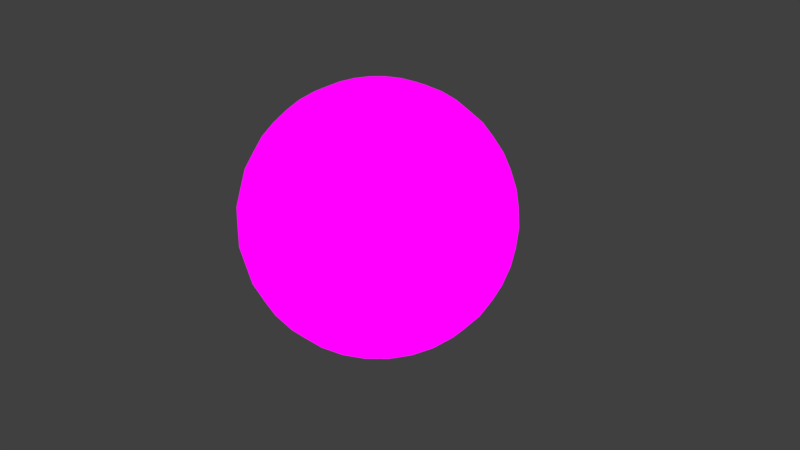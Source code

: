 # Source: L4TimeGrenade.blend  (saved by Blender 2.77.0; exported with 4.5.12 LTS)
import bpy
from mathutils import Matrix  # noqa: F401  (used for matrix-valued properties, if any)

bpy.ops.wm.read_factory_settings(use_empty=True)
scene = bpy.context.scene
scene.name = 'Scene'

# ---- collections
col_collection_1 = bpy.data.collections.new('Collection 1'); scene.collection.children.link(col_collection_1)

# ---- images (referenced by path relative to the original .blend; pixels are not part of the script)
import os
ASSET_DIR = os.environ.get("B2B_ASSET_DIR", "")  # directory of the original .blend (textures are referenced by path, not embedded)
HERE = os.path.dirname(os.path.abspath(__file__))  # packed textures are extracted next to this script under _unpacked/

def load_image(name, relpath, width, height, colorspace="sRGB"):
    """Load a texture the original file referenced (path relative to the .blend, or extracted next to this script)."""
    p = next((c for c in (os.path.join(HERE, relpath), os.path.join(ASSET_DIR, relpath)) if relpath and os.path.exists(c)), "")
    if p:
        img = bpy.data.images.load(p, check_existing=True)
        img.name = name
    else:  # same state as the original file: an image datablock whose file is absent (Cycles renders it pink)
        img = bpy.data.images.new(name, width, height)
        img.source = "FILE"
        img.filepath = "//" + (relpath or name)
    img.colorspace_settings.name = colorspace
    return img
img_l4timegrenadebake = load_image('L4TimeGrenadeBake', 'Images/L4TimeGrenadeBake.png', 1024, 1024, 'sRGB')

# ---- materials (node trees are filled in below, after node groups)
mat_wholemat = bpy.data.materials.new('WholeMat')
mat_wholemat.alpha_threshold = 0.0
mat_wholemat.roughness = 0.5

# ---- material node trees
mat_wholemat.use_nodes = True; mat_wholemat.node_tree.nodes.clear()
_N = mat_wholemat.node_tree.nodes; _L = mat_wholemat.node_tree.links
n0 = _N.new('ShaderNodeOutputMaterial'); n0.name = 'Material Output'; n0.location = (300, 300)
n1 = _N.new('ShaderNodeEmission'); n1.name = 'Emission'; n1.location = (76, 342)
n2 = _N.new('ShaderNodeTexImage'); n2.name = 'Image Texture.001'; n2.location = (-197, 323)
n2.width = 140
n2.image = img_l4timegrenadebake
_L.new(n2.outputs[0], n1.inputs[0])
_L.new(n1.outputs[0], n0.inputs[0])
n0.is_active_output = True

# ---- world
world_world = bpy.data.worlds.new('World'); scene.world = world_world
world_world.color = (0.05088, 0.05088, 0.05088)
world_world.use_sun_shadow = False
world_world.sun_shadow_jitter_overblur = 0.0
world_world.cycles.sampling_method = 'MANUAL'

# ---- cameras
cam_camera = bpy.data.cameras.new('Camera')
cam_camera.clip_end = 100.0
cam_camera.lens = 35.0
cam_camera.sensor_width = 32.0
cam_camera.sensor_height = 18.0
cam_camera.ortho_scale = 7.314
cam_camera.dof.focus_distance = 0.0

# ---- lights
light_lamp_001 = bpy.data.lights.new('Lamp.001', 'SUN')
light_lamp_001.transmission_factor = 0.0
light_lamp_001.cutoff_distance = 30.0
light_lamp_001.angle = 0.1993
light_lamp_001.energy = 1.0
light_lamp_001.shadow_buffer_clip_start = 1.001
light_lamp_001.shadow_soft_size = 0.1
light_lamp_001.shadow_cascade_max_distance = 1000.0
light_lamp = bpy.data.lights.new('Lamp', 'SUN')
light_lamp.transmission_factor = 0.0
light_lamp.cutoff_distance = 30.0
light_lamp.angle = 0.1993
light_lamp.energy = 1.0
light_lamp.shadow_buffer_clip_start = 1.001
light_lamp.shadow_soft_size = 0.1
light_lamp.shadow_cascade_max_distance = 1000.0

# ---- meshes
me_sphere_001 = bpy.data.meshes.new('Sphere.001')
me_sphere_001.from_pydata([(-0.3827, 0.0, 0.9239), (-0.5556, 0.0, 0.8315), (-0.7071, 0.0, 0.7071), (-0.8315, 0.0, 0.5556), (-0.9239, 0.0, 0.3827), (-0.9808, 0.0, 0.1951), (-1.0, 0.0, 7.55e-08), (-0.9808, 0.0, -0.1951), (-0.9239, 0.0, -0.3827), (-0.8315, 0.0, -0.5556), (-0.7071, 0.0, -0.7071), (-0.5556, 0.0, -0.8315), (-0.3827, 0.0, -0.9239), (-0.1951, 0.0, -0.9808), (-0.3753, 0.07466, 0.9239), (-0.5449, 0.1084, 0.8315), (-0.6935, 0.1379, 0.7071), (-0.8155, 0.1622, 0.5556), (-0.9061, 0.1802, 0.3827), (-0.9619, 0.1913, 0.1951), (-0.9808, 0.1951, 7.55e-08), (-0.9619, 0.1913, -0.1951), (-0.9061, 0.1802, -0.3827), (-0.8155, 0.1622, -0.5556), (-0.6935, 0.1379, -0.7071), (-0.5449, 0.1084, -0.8315), (-0.3753, 0.07466, -0.9239), (-0.1913, 0.03806, -0.9808), (-0.3536, 0.1464, 0.9239), (-0.5133, 0.2126, 0.8315), (-0.6533, 0.2706, 0.7071), (-0.7682, 0.3182, 0.5556), (-0.8536, 0.3536, 0.3827), (-0.9061, 0.3753, 0.1951), (-0.9239, 0.3827, 7.55e-08), (-0.9061, 0.3753, -0.1951), (-0.8536, 0.3536, -0.3827), (-0.7682, 0.3182, -0.5556), (-0.6533, 0.2706, -0.7071), (-0.5133, 0.2126, -0.8315), (-0.3536, 0.1464, -0.9239), (-0.1802, 0.07466, -0.9808), (-0.3182, 0.2126, 0.9239), (-0.4619, 0.3087, 0.8315), (-0.5879, 0.3928, 0.7071), (-0.6913, 0.4619, 0.5556), (-0.7682, 0.5133, 0.3827), (-0.8155, 0.5449, 0.1951), (-0.8315, 0.5556, 7.55e-08), (-0.8155, 0.5449, -0.1951), (-0.7682, 0.5133, -0.3827), (-0.6913, 0.4619, -0.5556), (-0.5879, 0.3928, -0.7071), (-0.4619, 0.3087, -0.8315), (-0.3182, 0.2126, -0.9239), (-0.1622, 0.1084, -0.9808), (-0.2706, 0.2706, 0.9239), (-0.3928, 0.3928, 0.8315), (-0.5, 0.5, 0.7071), (-0.5879, 0.5879, 0.5556), (-0.6533, 0.6533, 0.3827), (-0.6935, 0.6935, 0.1951), (-0.7071, 0.7071, 7.55e-08), (-0.6935, 0.6935, -0.1951), (-0.6533, 0.6533, -0.3827), (-0.5879, 0.5879, -0.5556), (-0.5, 0.5, -0.7071), (-0.3928, 0.3928, -0.8315), (-0.2706, 0.2706, -0.9239), (-0.1379, 0.1379, -0.9808), (-0.2126, 0.3182, 0.9239), (-0.3087, 0.4619, 0.8315), (-0.3928, 0.5879, 0.7071), (-0.4619, 0.6913, 0.5556), (-0.5133, 0.7682, 0.3827), (-0.5449, 0.8155, 0.1951), (-0.5556, 0.8315, 7.55e-08), (-0.5449, 0.8155, -0.1951), (-0.5133, 0.7682, -0.3827), (-0.4619, 0.6913, -0.5556), (-0.3928, 0.5879, -0.7071), (-0.3087, 0.4619, -0.8315), (-0.2126, 0.3182, -0.9239), (-0.1084, 0.1622, -0.9808), (-0.1464, 0.3536, 0.9239), (-0.2126, 0.5133, 0.8315), (-0.2706, 0.6533, 0.7071), (-0.3182, 0.7682, 0.5556), (-0.3536, 0.8536, 0.3827), (-0.3753, 0.9061, 0.1951), (-0.3827, 0.9239, 7.55e-08), (-0.3753, 0.9061, -0.1951), (-0.3536, 0.8536, -0.3827), (-0.3182, 0.7682, -0.5556), (-0.2706, 0.6533, -0.7071), (-0.2126, 0.5133, -0.8315), (-0.1464, 0.3536, -0.9239), (-0.07466, 0.1802, -0.9808), (-0.07466, 0.3753, 0.9239), (-0.1084, 0.5449, 0.8315), (-0.1379, 0.6935, 0.7071), (-0.1622, 0.8155, 0.5556), (-0.1802, 0.9061, 0.3827), (-0.1913, 0.9619, 0.1951), (-0.1951, 0.9808, 7.55e-08), (-0.1913, 0.9619, -0.1951), (-0.1802, 0.9061, -0.3827), (-0.1622, 0.8155, -0.5556), (-0.1379, 0.6935, -0.7071), (-0.1084, 0.5449, -0.8315), (-0.07466, 0.3753, -0.9239), (-0.03806, 0.1913, -0.9808), (3.192e-07, 0.3827, 0.9239), (3.117e-07, 0.5556, 0.8315), (3.192e-07, 0.7071, 0.7071), (3.341e-07, 0.8315, 0.5556), (2.745e-07, 0.9239, 0.3827), (3.937e-07, 0.9808, 0.1951), (3.788e-07, 1.0, 7.55e-08), (3.937e-07, 0.9808, -0.1951), (2.298e-07, 0.9239, -0.3827), (3.341e-07, 0.8315, -0.5556), (3.192e-07, 0.7071, -0.7071), (3.415e-07, 0.5556, -0.8315), (3.043e-07, 0.3827, -0.9239), (3.08e-07, 0.1951, -0.9808), (0.07466, 0.3753, 0.9239), (0.1084, 0.5449, 0.8315), (0.138, 0.6935, 0.7071), (0.1622, 0.8155, 0.5556), (0.1802, 0.9061, 0.3827), (0.1913, 0.9619, 0.1951), (0.1951, 0.9808, 7.55e-08), (0.1913, 0.9619, -0.1951), (0.1802, 0.9061, -0.3827), (0.1622, 0.8155, -0.5556), (0.138, 0.6935, -0.7071), (0.1084, 0.5449, -0.8315), (0.07466, 0.3753, -0.9239), (0.03806, 0.1913, -0.9808), (0.1464, 0.3536, 0.9239), (0.2126, 0.5133, 0.8315), (0.2706, 0.6533, 0.7071), (0.3182, 0.7682, 0.5556), (0.3536, 0.8536, 0.3827), (0.3753, 0.9061, 0.1951), (0.3827, 0.9239, 7.55e-08), (0.3753, 0.9061, -0.1951), (0.3536, 0.8536, -0.3827), (0.3182, 0.7682, -0.5556), (0.2706, 0.6533, -0.7071), (0.2126, 0.5133, -0.8315), (0.1464, 0.3536, -0.9239), (0.07466, 0.1802, -0.9808), (0.2126, 0.3182, 0.9239), (0.3087, 0.4619, 0.8315), (0.3928, 0.5879, 0.7071), (0.4619, 0.6913, 0.5556), (0.5133, 0.7682, 0.3827), (0.5449, 0.8155, 0.1951), (0.5556, 0.8315, 7.55e-08), (0.5449, 0.8155, -0.1951), (0.5133, 0.7682, -0.3827), (0.4619, 0.6913, -0.5556), (0.3928, 0.5879, -0.7071), (0.3087, 0.4619, -0.8315), (0.2126, 0.3182, -0.9239), (0.1084, 0.1622, -0.9808), (0.2706, 0.2706, 0.9239), (0.3928, 0.3928, 0.8315), (0.5, 0.5, 0.7071), (0.5879, 0.5879, 0.5556), (0.6533, 0.6533, 0.3827), (0.6935, 0.6935, 0.1951), (0.7071, 0.7071, 7.55e-08), (0.6935, 0.6935, -0.1951), (0.6533, 0.6533, -0.3827), (0.5879, 0.5879, -0.5556), (0.5, 0.5, -0.7071), (0.3928, 0.3928, -0.8315), (0.2706, 0.2706, -0.9239), (0.138, 0.1379, -0.9808), (0.3182, 0.2126, 0.9239), (0.4619, 0.3087, 0.8315), (0.5879, 0.3928, 0.7071), (0.6913, 0.4619, 0.5556), (0.7682, 0.5133, 0.3827), (0.8155, 0.5449, 0.1951), (0.8315, 0.5556, 7.55e-08), (0.8155, 0.5449, -0.1951), (0.7682, 0.5133, -0.3827), (0.6913, 0.4619, -0.5556), (0.5879, 0.3928, -0.7071), (0.4619, 0.3087, -0.8315), (0.3182, 0.2126, -0.9239), (0.1622, 0.1084, -0.9808), (0.3536, 0.1464, 0.9239), (0.5133, 0.2126, 0.8315), (0.6533, 0.2706, 0.7071), (0.7682, 0.3182, 0.5556), (0.8536, 0.3536, 0.3827), (0.9061, 0.3753, 0.1951), (0.9239, 0.3827, 7.55e-08), (0.9061, 0.3753, -0.1951), (0.8536, 0.3536, -0.3827), (0.7682, 0.3182, -0.5556), (0.6533, 0.2706, -0.7071), (0.5133, 0.2126, -0.8315), (0.3536, 0.1464, -0.9239), (0.1802, 0.07466, -0.9808), (0.3753, 0.07466, 0.9239), (0.5449, 0.1084, 0.8315), (0.6935, 0.1379, 0.7071), (0.8155, 0.1622, 0.5556), (0.9061, 0.1802, 0.3827), (0.9619, 0.1913, 0.1951), (0.9808, 0.1951, 7.55e-08), (0.9619, 0.1913, -0.1951), (0.9061, 0.1802, -0.3827), (0.8155, 0.1622, -0.5556), (0.6935, 0.1379, -0.7071), (0.5449, 0.1084, -0.8315), (0.3753, 0.07466, -0.9239), (0.1913, 0.03806, -0.9808), (0.3827, 4.122e-08, 0.9239), (0.5556, 2.632e-08, 0.8315), (0.7071, -2.584e-08, 0.7071), (0.8315, -8.544e-08, 0.5556), (0.9239, 6.357e-08, 0.3827), (0.9808, -8.544e-08, 0.1951), (1.0, -1.003e-07, 7.55e-08), (0.9808, -8.544e-08, -0.1951), (0.9239, 6.357e-08, -0.3827), (0.8315, -8.544e-08, -0.5556), (0.7071, -2.584e-08, -0.7071), (0.5556, -1.094e-08, -0.8315), (0.3827, 3.964e-09, -0.9239), (0.1951, 3.964e-09, -0.9808), (0.3753, -0.07466, 0.9239), (0.5449, -0.1084, 0.8315), (0.6935, -0.1379, 0.7071), (0.8155, -0.1622, 0.5556), (0.9061, -0.1802, 0.3827), (0.9619, -0.1913, 0.1951), (0.9808, -0.1951, 7.55e-08), (0.9619, -0.1913, -0.1951), (0.9061, -0.1802, -0.3827), (0.8155, -0.1622, -0.5556), (0.6935, -0.1379, -0.7071), (0.5449, -0.1084, -0.8315), (0.3753, -0.07466, -0.9239), (0.1913, -0.03806, -0.9808), (0.3536, -0.1464, 0.9239), (0.5133, -0.2126, 0.8315), (0.6533, -0.2706, 0.7071), (0.7682, -0.3182, 0.5556), (0.8536, -0.3536, 0.3827), (0.9061, -0.3753, 0.1951), (0.9239, -0.3827, 7.55e-08), (0.9061, -0.3753, -0.1951), (0.8536, -0.3536, -0.3827), (0.7682, -0.3182, -0.5556), (0.6533, -0.2706, -0.7071), (0.5133, -0.2126, -0.8315), (0.3536, -0.1464, -0.9239), (0.1802, -0.07466, -0.9808), (0.3182, -0.2126, 0.9239), (0.4619, -0.3087, 0.8315), (0.5879, -0.3928, 0.7071), (0.6913, -0.4619, 0.5556), (0.7682, -0.5133, 0.3827), (0.8155, -0.5449, 0.1951), (0.8315, -0.5556, 7.55e-08), (0.8155, -0.5449, -0.1951), (0.7682, -0.5133, -0.3827), (0.6913, -0.4619, -0.5556), (0.5879, -0.3928, -0.7071), (0.4619, -0.3087, -0.8315), (0.3182, -0.2126, -0.9239), (0.1622, -0.1084, -0.9808), (0.2706, -0.2706, 0.9239), (0.3928, -0.3928, 0.8315), (0.5, -0.5, 0.7071), (0.5879, -0.5879, 0.5556), (0.6533, -0.6533, 0.3827), (0.6935, -0.6935, 0.1951), (0.7071, -0.7071, 7.55e-08), (0.6935, -0.6935, -0.1951), (0.6533, -0.6533, -0.3827), (0.5879, -0.5879, -0.5556), (0.5, -0.5, -0.7071), (0.3928, -0.3928, -0.8315), (0.2706, -0.2706, -0.9239), (0.1379, -0.1379, -0.9808), (0.2126, -0.3182, 0.9239), (0.3087, -0.4619, 0.8315), (0.3928, -0.5879, 0.7071), (0.4619, -0.6913, 0.5556), (0.5133, -0.7682, 0.3827), (0.5449, -0.8155, 0.1951), (0.5556, -0.8315, 7.55e-08), (0.5449, -0.8155, -0.1951), (0.5133, -0.7682, -0.3827), (0.4619, -0.6913, -0.5556), (0.3928, -0.5879, -0.7071), (0.3087, -0.4619, -0.8315), (0.2126, -0.3182, -0.9239), (0.1084, -0.1622, -0.9808), (3.258e-07, 0.0, -1.0), (0.1464, -0.3536, 0.9239), (0.2126, -0.5133, 0.8315), (0.2706, -0.6533, 0.7071), (0.3182, -0.7682, 0.5556), (0.3536, -0.8536, 0.3827), (0.3753, -0.9061, 0.1951), (0.3827, -0.9239, 7.55e-08), (0.3753, -0.9061, -0.1951), (0.3536, -0.8536, -0.3827), (0.3182, -0.7682, -0.5556), (0.2706, -0.6533, -0.7071), (0.2126, -0.5133, -0.8315), (0.1464, -0.3536, -0.9239), (0.07466, -0.1802, -0.9808), (0.07466, -0.3753, 0.9239), (0.1084, -0.5449, 0.8315), (0.1379, -0.6935, 0.7071), (0.1622, -0.8155, 0.5556), (0.1802, -0.9061, 0.3827), (0.1913, -0.9619, 0.1951), (0.1951, -0.9808, 7.55e-08), (0.1913, -0.9619, -0.1951), (0.1802, -0.9061, -0.3827), (0.1622, -0.8155, -0.5556), (0.1379, -0.6935, -0.7071), (0.1084, -0.5449, -0.8315), (0.07466, -0.3753, -0.9239), (0.03806, -0.1913, -0.9808), (2.819e-07, -0.3827, 0.9239), (2.819e-07, -0.5556, 0.8315), (1.851e-07, -0.7071, 0.7071), (1.404e-07, -0.8315, 0.5556), (3.192e-07, -0.9239, 0.3827), (9.567e-08, -0.9808, 0.1951), (1.404e-07, -1.0, 7.55e-08), (9.567e-08, -0.9808, -0.1951), (3.192e-07, -0.9239, -0.3827), (1.404e-07, -0.8315, -0.5556), (1.851e-07, -0.7071, -0.7071), (2.596e-07, -0.5556, -0.8315), (2.521e-07, -0.3827, -0.9239), (3.155e-07, -0.1951, -0.9808), (-0.07466, -0.3753, 0.9239), (-0.1084, -0.5449, 0.8315), (-0.1379, -0.6935, 0.7071), (-0.1622, -0.8155, 0.5556), (-0.1802, -0.9061, 0.3827), (-0.1913, -0.9619, 0.1951), (-0.1951, -0.9808, 7.55e-08), (-0.1913, -0.9619, -0.1951), (-0.1802, -0.9061, -0.3827), (-0.1622, -0.8155, -0.5556), (-0.1379, -0.6935, -0.7071), (-0.1084, -0.5449, -0.8315), (-0.07466, -0.3753, -0.9239), (-0.03806, -0.1913, -0.9808), (-0.1464, -0.3536, 0.9239), (-0.2126, -0.5133, 0.8315), (-0.2706, -0.6533, 0.7071), (-0.3182, -0.7682, 0.5556), (-0.3536, -0.8536, 0.3827), (-0.3753, -0.9061, 0.1951), (-0.3827, -0.9239, 7.55e-08), (-0.3753, -0.9061, -0.1951), (-0.3536, -0.8536, -0.3827), (-0.3182, -0.7682, -0.5556), (-0.2706, -0.6533, -0.7071), (-0.2126, -0.5133, -0.8315), (-0.1464, -0.3536, -0.9239), (-0.07466, -0.1802, -0.9808), (-0.2126, -0.3182, 0.9239), (-0.3087, -0.4619, 0.8315), (-0.3928, -0.5879, 0.7071), (-0.4619, -0.6913, 0.5556), (-0.5133, -0.7682, 0.3827), (-0.5449, -0.8155, 0.1951), (-0.5556, -0.8315, 7.55e-08), (-0.5449, -0.8155, -0.1951), (-0.5133, -0.7682, -0.3827), (-0.4619, -0.6913, -0.5556), (-0.3928, -0.5879, -0.7071), (-0.3087, -0.4619, -0.8315), (-0.2126, -0.3182, -0.9239), (-0.1084, -0.1622, -0.9808), (-0.2706, -0.2706, 0.9239), (-0.3928, -0.3928, 0.8315), (-0.5, -0.5, 0.7071), (-0.5879, -0.5879, 0.5556), (-0.6533, -0.6533, 0.3827), (-0.6935, -0.6935, 0.1951), (-0.7071, -0.7071, 7.55e-08), (-0.6935, -0.6935, -0.1951), (-0.6533, -0.6533, -0.3827), (-0.5879, -0.5879, -0.5556), (-0.5, -0.5, -0.7071), (-0.3928, -0.3928, -0.8315), (-0.2706, -0.2706, -0.9239), (-0.1379, -0.1379, -0.9808), (-0.3182, -0.2126, 0.9239), (-0.4619, -0.3087, 0.8315), (-0.5879, -0.3928, 0.7071), (-0.6913, -0.4619, 0.5556), (-0.7682, -0.5133, 0.3827), (-0.8155, -0.5449, 0.1951), (-0.8315, -0.5556, 7.55e-08), (-0.8155, -0.5449, -0.1951), (-0.7682, -0.5133, -0.3827), (-0.6913, -0.4619, -0.5556), (-0.5879, -0.3928, -0.7071), (-0.4619, -0.3087, -0.8315), (-0.3182, -0.2126, -0.9239), (-0.1622, -0.1084, -0.9808), (-0.3536, -0.1464, 0.9239), (-0.5133, -0.2126, 0.8315), (-0.6533, -0.2706, 0.7071), (-0.7682, -0.3182, 0.5556), (-0.8536, -0.3536, 0.3827), (-0.9061, -0.3753, 0.1951), (-0.9239, -0.3827, 7.55e-08), (-0.9061, -0.3753, -0.1951), (-0.8536, -0.3536, -0.3827), (-0.7682, -0.3182, -0.5556), (-0.6533, -0.2706, -0.7071), (-0.5133, -0.2126, -0.8315), (-0.3536, -0.1464, -0.9239), (-0.1802, -0.07466, -0.9808), (-0.3753, -0.07466, 0.9239), (-0.5449, -0.1084, 0.8315), (-0.6935, -0.1379, 0.7071), (-0.8155, -0.1622, 0.5556), (-0.9061, -0.1802, 0.3827), (-0.9619, -0.1913, 0.1951), (-0.9808, -0.1951, 7.55e-08), (-0.9619, -0.1913, -0.1951), (-0.9061, -0.1802, -0.3827), (-0.8155, -0.1622, -0.5556), (-0.6935, -0.1379, -0.7071), (-0.5449, -0.1084, -0.8315), (-0.3753, -0.07466, -0.9239), (-0.1913, -0.03806, -0.9808), (-0.09482, 6.544e-08, 0.7704), (-0.186, 6.544e-08, 0.7428), (-0.093, 0.0185, 0.7704), (-0.1824, 0.03629, 0.7428), (-0.0876, 0.03629, 0.7704), (-0.1718, 0.07118, 0.7428), (-0.07884, 0.05268, 0.7704), (-0.1547, 0.1033, 0.7428), (-0.06705, 0.06705, 0.7704), (-0.1315, 0.1315, 0.7428), (-0.05268, 0.07884, 0.7704), (-0.1033, 0.1547, 0.7428), (-0.03629, 0.0876, 0.7704), (-0.07118, 0.1718, 0.7428), (-0.0185, 0.093, 0.7704), (-0.03629, 0.1824, 0.7428), (3.082e-07, 0.09482, 0.7704), (3.046e-07, 0.186, 0.7428), (0.0185, 0.093, 0.7704), (0.03629, 0.1824, 0.7428), (0.03629, 0.0876, 0.7704), (0.07118, 0.1718, 0.7428), (0.05268, 0.07884, 0.7704), (0.1033, 0.1547, 0.7428), (0.06705, 0.06705, 0.7704), (0.1315, 0.1315, 0.7428), (0.07884, 0.05268, 0.7704), (0.1547, 0.1033, 0.7428), (0.0876, 0.03629, 0.7704), (0.1718, 0.07118, 0.7428), (0.093, 0.0185, 0.7704), (0.1824, 0.03629, 0.7428), (0.09482, 6.193e-08, 0.7704), (0.186, 8.547e-08, 0.7428), (0.093, -0.0185, 0.7704), (0.1824, -0.03629, 0.7428), (0.0876, -0.03629, 0.7704), (0.1718, -0.07118, 0.7428), (0.07884, -0.05268, 0.7704), (0.1547, -0.1033, 0.7428), (0.06705, -0.06705, 0.7704), (0.1315, -0.1315, 0.7428), (0.05268, -0.07884, 0.7704), (0.1033, -0.1547, 0.7428), (0.03629, -0.0876, 0.7704), (0.07118, -0.1718, 0.7428), (0.0185, -0.093, 0.7704), (0.03629, -0.1824, 0.7428), (3.01e-07, -0.09482, 0.7704), (2.865e-07, -0.186, 0.7428), (-0.0185, -0.093, 0.7704), (-0.03629, -0.1824, 0.7428), (-0.03629, -0.0876, 0.7704), (-0.07118, -0.1718, 0.7428), (-0.05268, -0.07884, 0.7704), (-0.1033, -0.1547, 0.7428), (-0.06705, -0.06705, 0.7704), (-0.1315, -0.1315, 0.7428), (-0.07884, -0.05268, 0.7704), (-0.1547, -0.1033, 0.7428), (1.615e-07, 4.833e-09, 0.7798), (-0.0876, -0.03629, 0.7704), (-0.1718, -0.07118, 0.7428), (-0.093, -0.0185, 0.7704), (-0.1824, -0.03629, 0.7428), (-0.09482, 6.544e-08, 0.7885), (-0.186, 6.544e-08, 0.7608), (-0.093, 0.0185, 0.7885), (-0.1824, 0.03629, 0.7608), (-0.0876, 0.03629, 0.7885), (-0.1718, 0.07118, 0.7608), (-0.07884, 0.05268, 0.7885), (-0.1547, 0.1033, 0.7608), (-0.06705, 0.06705, 0.7885), (-0.1315, 0.1315, 0.7608), (3.082e-07, 0.09482, 0.7885), (3.046e-07, 0.186, 0.7608), (0.0185, 0.093, 0.7885), (0.03629, 0.1824, 0.7608), (0.03629, 0.0876, 0.7885), (0.07118, 0.1718, 0.7608), (0.05268, 0.07884, 0.7885), (0.1033, 0.1547, 0.7608), (0.06705, 0.06705, 0.7885), (0.1315, 0.1315, 0.7608), (0.09482, 6.193e-08, 0.7885), (0.186, 8.547e-08, 0.7608), (0.093, -0.0185, 0.7885), (0.1824, -0.03629, 0.7608), (0.0876, -0.03629, 0.7885), (0.1718, -0.07118, 0.7608), (0.07884, -0.05268, 0.7885), (0.1547, -0.1033, 0.7608), (0.06705, -0.06705, 0.7885), (0.1315, -0.1315, 0.7608), (3.01e-07, -0.09482, 0.7885), (2.865e-07, -0.186, 0.7608), (-0.0185, -0.093, 0.7885), (-0.03629, -0.1824, 0.7608), (-0.03629, -0.0876, 0.7885), (-0.07118, -0.1718, 0.7608), (-0.05268, -0.07884, 0.7885), (-0.1033, -0.1547, 0.7608), (-0.06705, -0.06705, 0.7885), (-0.1315, -0.1315, 0.7608), (-0.6841, 0.0, 0.726), (-0.6709, 0.1335, 0.726), (-0.632, 0.2618, 0.726), (-0.5688, 0.3801, 0.726), (-0.4837, 0.4837, 0.726), (-0.3801, 0.5688, 0.726), (-0.2618, 0.632, 0.726), (-0.1335, 0.6709, 0.726), (3.181e-07, 0.6841, 0.726), (0.1335, 0.6709, 0.726), (0.2618, 0.632, 0.726), (0.3801, 0.5688, 0.726), (0.4837, 0.4837, 0.726), (0.5688, 0.3801, 0.726), (0.632, 0.2618, 0.726), (0.6709, 0.1335, 0.726), (0.6841, -1.791e-08, 0.726), (0.6709, -0.1335, 0.726), (0.632, -0.2618, 0.726), (0.5688, -0.3801, 0.726), (0.4837, -0.4837, 0.726), (0.3801, -0.5688, 0.726), (0.2618, -0.632, 0.726), (0.1335, -0.6709, 0.726), (1.998e-07, -0.6841, 0.726), (-0.1335, -0.6709, 0.726), (-0.2618, -0.632, 0.726), (-0.3801, -0.5688, 0.726), (-0.4837, -0.4837, 0.726), (-0.5688, -0.3801, 0.726), (-0.632, -0.2618, 0.726), (-0.6709, -0.1335, 0.726), (0.2011, -0.2011, 0.8333), (0.2011, 0.2011, 0.8333), (0.05547, -0.2789, 0.8333), (-0.05547, 0.2789, 0.8333), (0.2789, 0.05547, 0.8333), (-0.2789, 0.05547, 0.8333), (-0.1088, -0.2627, 0.8333), (0.1088, -0.2627, 0.8333), (0.158, -0.2364, 0.8333), (-0.2627, -0.1088, 0.8333), (-0.2364, -0.158, 0.8333), (0.158, 0.2364, 0.8333), (0.1088, 0.2627, 0.8333), (-0.2627, 0.1088, 0.8333), (0.2364, -0.158, 0.8333), (0.2627, -0.1088, 0.8333), (-0.1088, 0.2627, 0.8333), (-0.158, 0.2364, 0.8333), (0.2627, 0.1088, 0.8333), (0.2364, 0.158, 0.8333), (-0.2843, 3.272e-08, 0.8333), (-0.2789, -0.05547, 0.8333), (-0.05547, -0.2789, 0.8333), (2.842e-07, -0.2843, 0.8333), (0.05547, 0.2789, 0.8333), (3.119e-07, 0.2843, 0.8333), (0.2789, -0.05547, 0.8333), (0.2843, 6.334e-08, 0.8333), (-0.2011, -0.2011, 0.8333), (-0.158, -0.2364, 0.8333), (-0.2011, 0.2011, 0.8333), (-0.2364, 0.158, 0.8333), (-0.5196, 0.4761, -0.7071), (-0.611, 0.5598, -0.5556), (-0.611, 0.5598, 0.5556), (-0.5196, 0.4761, 0.7071), (-0.4083, 0.3741, -0.8315), (-0.6789, 0.6221, 0.3827), (-0.2812, 0.2577, -0.9239), (-0.7207, 0.6604, 0.1951), (-0.1434, 0.1314, -0.9808), (-0.7348, 0.6733, 7.55e-08), (-0.7207, 0.6604, -0.1951), (-0.2812, 0.2577, 0.9239), (-0.6789, 0.6221, -0.3827), (-0.4083, 0.3741, 0.8315), (-0.06968, 0.06384, 0.7704), (-0.1367, 0.1252, 0.7428), (-0.06968, 0.06384, 0.7885), (-0.1367, 0.1252, 0.7608), (-0.5027, 0.4606, 0.726), (-0.2089, 0.1914, 0.8333), (-0.1523, -0.1205, -0.9808), (-0.7657, -0.6056, -0.1951), (-0.7807, -0.6174, 7.55e-08), (-0.2988, -0.2363, 0.9239), (-0.7213, -0.5704, -0.3827), (-0.4337, -0.343, 0.8315), (-0.6491, -0.5134, -0.5556), (-0.552, -0.4366, 0.7071), (-0.552, -0.4366, -0.7071), (-0.6491, -0.5134, 0.5556), (-0.4337, -0.343, -0.8315), (-0.7213, -0.5704, 0.3827), (-0.2988, -0.2363, -0.9239), (-0.7657, -0.6056, 0.1951), (-0.07403, -0.05855, 0.7704), (-0.1452, -0.1148, 0.7428), (-0.5341, -0.4224, 0.726), (-0.222, -0.1756, 0.8333), (0.41, -0.8234, -0.3827), (0.4352, -0.8741, -0.1951), (0.2465, -0.4951, 0.8315), (0.1698, -0.3411, 0.9239), (0.369, -0.741, -0.5556), (0.3138, -0.6302, 0.7071), (0.3138, -0.6302, -0.7071), (0.369, -0.741, 0.5556), (0.2465, -0.4951, -0.8315), (0.41, -0.8234, 0.3827), (0.1698, -0.3411, -0.9239), (0.4352, -0.8741, 0.1951), (0.08657, -0.1739, -0.9808), (0.4437, -0.8912, 7.55e-08), (0.08253, -0.1658, 0.7428), (0.04208, -0.08451, 0.7704), (0.3036, -0.6097, 0.726), (0.1262, -0.2534, 0.8333), (0.6692, 0.2183, 0.7071), (0.5258, 0.1715, 0.8315), (0.6692, 0.2183, -0.7071), (0.7868, 0.2566, -0.5556), (0.7868, 0.2566, 0.5556), (0.5258, 0.1715, -0.8315), (0.8743, 0.2852, 0.3827), (0.3621, 0.1181, -0.9239), (0.9282, 0.3027, 0.1951), (0.1846, 0.06022, -0.9808), (0.9463, 0.3087, 7.55e-08), (0.9282, 0.3027, -0.1951), (0.3621, 0.1181, 0.9239), (0.8743, 0.2852, -0.3827), (0.08973, 0.02927, 0.7704), (0.176, 0.05741, 0.7428), (0.6474, 0.2111, 0.726), (0.2691, 0.08776, 0.8333)], [], [(3, 2, 16, 17), (11, 10, 24, 25), (4, 3, 17, 18), (12, 11, 25, 26), (5, 4, 18, 19), (13, 12, 26, 27), (6, 5, 19, 20), (308, 13, 27), (7, 6, 20, 21), (8, 7, 21, 22), (1, 0, 14, 15), (9, 8, 22, 23), (554, 1, 15, 555), (10, 9, 23, 24), (555, 15, 29, 556), (24, 23, 37, 38), (17, 16, 30, 31), (25, 24, 38, 39), (18, 17, 31, 32), (26, 25, 39, 40), (19, 18, 32, 33), (27, 26, 40, 41), (20, 19, 33, 34), (308, 27, 41), (21, 20, 34, 35), (22, 21, 35, 36), (15, 14, 28, 29), (23, 22, 36, 37), (34, 33, 47, 48), (308, 41, 55), (35, 34, 48, 49), (36, 35, 49, 50), (29, 28, 42, 43), (37, 36, 50, 51), (556, 29, 43, 557), (38, 37, 51, 52), (31, 30, 44, 45), (39, 38, 52, 53), (32, 31, 45, 46), (40, 39, 53, 54), (33, 32, 46, 47), (41, 40, 54, 55), (618, 619, 65, 66), (620, 621, 58, 59), (622, 618, 66, 67), (623, 620, 59, 60), (624, 622, 67, 68), (625, 623, 60, 61), (626, 624, 68, 69), (627, 625, 61, 62), (308, 55, 626, 69), (628, 627, 62, 63), (630, 628, 63, 64), (631, 629, 56, 57), (619, 630, 64, 65), (636, 631, 57, 558), (308, 69, 83), (63, 62, 76, 77), (64, 63, 77, 78), (57, 56, 70, 71), (65, 64, 78, 79), (558, 57, 71, 559), (66, 65, 79, 80), (59, 58, 72, 73), (67, 66, 80, 81), (60, 59, 73, 74), (68, 67, 81, 82), (61, 60, 74, 75), (69, 68, 82, 83), (62, 61, 75, 76), (73, 72, 86, 87), (81, 80, 94, 95), (74, 73, 87, 88), (82, 81, 95, 96), (75, 74, 88, 89), (83, 82, 96, 97), (76, 75, 89, 90), (308, 83, 97), (77, 76, 90, 91), (78, 77, 91, 92), (71, 70, 84, 85), (79, 78, 92, 93), (559, 71, 85, 560), (80, 79, 93, 94), (91, 90, 104, 105), (92, 91, 105, 106), (85, 84, 98, 99), (93, 92, 106, 107), (560, 85, 99, 561), (94, 93, 107, 108), (87, 86, 100, 101), (95, 94, 108, 109), (88, 87, 101, 102), (96, 95, 109, 110), (89, 88, 102, 103), (97, 96, 110, 111), (90, 89, 103, 104), (308, 97, 111), (109, 108, 122, 123), (102, 101, 115, 116), (110, 109, 123, 124), (103, 102, 116, 117), (111, 110, 124, 125), (104, 103, 117, 118), (308, 111, 125), (105, 104, 118, 119), (106, 105, 119, 120), (99, 98, 112, 113), (107, 106, 120, 121), (561, 99, 113, 562), (108, 107, 121, 122), (101, 100, 114, 115), (120, 119, 133, 134), (113, 112, 126, 127), (121, 120, 134, 135), (562, 113, 127, 563), (122, 121, 135, 136), (115, 114, 128, 129), (123, 122, 136, 137), (116, 115, 129, 130), (124, 123, 137, 138), (117, 116, 130, 131), (125, 124, 138, 139), (118, 117, 131, 132), (308, 125, 139), (119, 118, 132, 133), (138, 137, 151, 152), (131, 130, 144, 145), (139, 138, 152, 153), (132, 131, 145, 146), (308, 139, 153), (133, 132, 146, 147), (134, 133, 147, 148), (127, 126, 140, 141), (135, 134, 148, 149), (563, 127, 141, 564), (136, 135, 149, 150), (129, 128, 142, 143), (137, 136, 150, 151), (130, 129, 143, 144), (141, 140, 154, 155), (149, 148, 162, 163), (564, 141, 155, 565), (150, 149, 163, 164), (143, 142, 156, 157), (151, 150, 164, 165), (144, 143, 157, 158), (152, 151, 165, 166), (145, 144, 158, 159), (153, 152, 166, 167), (146, 145, 159, 160), (308, 153, 167), (147, 146, 160, 161), (148, 147, 161, 162), (159, 158, 172, 173), (167, 166, 180, 181), (160, 159, 173, 174), (308, 167, 181), (161, 160, 174, 175), (162, 161, 175, 176), (155, 154, 168, 169), (163, 162, 176, 177), (565, 155, 169, 566), (164, 163, 177, 178), (157, 156, 170, 171), (165, 164, 178, 179), (158, 157, 171, 172), (166, 165, 179, 180), (177, 176, 190, 191), (566, 169, 183, 567), (178, 177, 191, 192), (171, 170, 184, 185), (179, 178, 192, 193), (172, 171, 185, 186), (180, 179, 193, 194), (173, 172, 186, 187), (181, 180, 194, 195), (174, 173, 187, 188), (308, 181, 195), (175, 174, 188, 189), (176, 175, 189, 190), (169, 168, 182, 183), (195, 194, 208, 209), (188, 187, 201, 202), (308, 195, 209), (189, 188, 202, 203), (190, 189, 203, 204), (183, 182, 196, 197), (191, 190, 204, 205), (567, 183, 197, 568), (192, 191, 205, 206), (185, 184, 198, 199), (193, 192, 206, 207), (186, 185, 199, 200), (194, 193, 207, 208), (187, 186, 200, 201), (690, 675, 211, 569), (676, 677, 219, 220), (678, 674, 212, 213), (679, 676, 220, 221), (680, 678, 213, 214), (681, 679, 221, 222), (682, 680, 214, 215), (683, 681, 222, 223), (684, 682, 215, 216), (308, 209, 683, 223), (685, 684, 216, 217), (687, 685, 217, 218), (675, 686, 210, 211), (677, 687, 218, 219), (216, 215, 229, 230), (308, 223, 237), (217, 216, 230, 231), (218, 217, 231, 232), (211, 210, 224, 225), (219, 218, 232, 233), (569, 211, 225, 570), (220, 219, 233, 234), (213, 212, 226, 227), (221, 220, 234, 235), (214, 213, 227, 228), (222, 221, 235, 236), (215, 214, 228, 229), (223, 222, 236, 237), (234, 233, 247, 248), (227, 226, 240, 241), (235, 234, 248, 249), (228, 227, 241, 242), (236, 235, 249, 250), (229, 228, 242, 243), (237, 236, 250, 251), (230, 229, 243, 244), (587, 597, 472, 474), (308, 237, 251), (231, 230, 244, 245), (588, 593, 494, 496), (232, 231, 245, 246), (225, 224, 238, 239), (233, 232, 246, 247), (570, 225, 239, 571), (308, 251, 265), (245, 244, 258, 259), (691, 604, 478, 689), (246, 245, 259, 260), (239, 238, 252, 253), (247, 246, 260, 261), (571, 239, 253, 572), (248, 247, 261, 262), (241, 240, 254, 255), (249, 248, 262, 263), (242, 241, 255, 256), (250, 249, 263, 264), (243, 242, 256, 257), (251, 250, 264, 265), (244, 243, 257, 258), (592, 608, 500, 502), (263, 262, 276, 277), (256, 255, 269, 270), (264, 263, 277, 278), (257, 256, 270, 271), (265, 264, 278, 279), (258, 257, 271, 272), (607, 595, 511, 513), (308, 265, 279), (259, 258, 272, 273), (599, 591, 452, 454), (260, 259, 273, 274), (253, 252, 266, 267), (261, 260, 274, 275), (572, 253, 267, 573), (262, 261, 275, 276), (255, 254, 268, 269), (589, 602, 462, 464), (274, 273, 287, 288), (267, 266, 280, 281), (275, 274, 288, 289), (573, 267, 281, 574), (276, 275, 289, 290), (269, 268, 282, 283), (277, 276, 290, 291), (270, 269, 283, 284), (278, 277, 291, 292), (271, 270, 284, 285), (279, 278, 292, 293), (272, 271, 285, 286), (586, 600, 488, 490), (308, 279, 293), (273, 272, 286, 287), (284, 283, 297, 298), (292, 291, 305, 306), (285, 284, 298, 299), (293, 292, 306, 307), (286, 285, 299, 300), (598, 610, 468, 470), (308, 293, 307), (287, 286, 300, 301), (594, 586, 490, 492), (288, 287, 301, 302), (281, 280, 294, 295), (289, 288, 302, 303), (574, 281, 295, 575), (290, 289, 303, 304), (283, 282, 296, 297), (291, 290, 304, 305), (656, 657, 316, 317), (658, 659, 309, 310), (660, 656, 317, 318), (672, 658, 310, 576), (662, 660, 318, 319), (663, 661, 311, 312), (664, 662, 319, 320), (665, 663, 312, 313), (666, 664, 320, 321), (667, 665, 313, 314), (668, 666, 321, 322), (669, 667, 314, 315), (605, 587, 474, 476), (308, 307, 668, 322), (657, 669, 315, 316), (601, 612, 484, 486), (321, 320, 334, 335), (314, 313, 327, 328), (322, 321, 335, 336), (315, 314, 328, 329), (655, 614, 506, 653), (308, 322, 336), (316, 315, 329, 330), (603, 616, 458, 460), (317, 316, 330, 331), (310, 309, 323, 324), (318, 317, 331, 332), (576, 310, 324, 577), (319, 318, 332, 333), (312, 311, 325, 326), (320, 319, 333, 334), (313, 312, 326, 327), (324, 323, 337, 338), (332, 331, 345, 346), (577, 324, 338, 578), (333, 332, 346, 347), (326, 325, 339, 340), (334, 333, 347, 348), (327, 326, 340, 341), (335, 334, 348, 349), (328, 327, 341, 342), (336, 335, 349, 350), (329, 328, 342, 343), (609, 588, 496, 498), (308, 336, 350), (330, 329, 343, 344), (611, 589, 464, 466), (331, 330, 344, 345), (342, 341, 355, 356), (350, 349, 363, 364), (343, 342, 356, 357), (613, 590, 480, 482), (308, 350, 364), (344, 343, 357, 358), (591, 606, 450, 452), (345, 344, 358, 359), (338, 337, 351, 352), (346, 345, 359, 360), (578, 338, 352, 579), (347, 346, 360, 361), (340, 339, 353, 354), (348, 347, 361, 362), (341, 340, 354, 355), (349, 348, 362, 363), (360, 359, 373, 374), (579, 352, 366, 580), (361, 360, 374, 375), (354, 353, 367, 368), (362, 361, 375, 376), (355, 354, 368, 369), (363, 362, 376, 377), (356, 355, 369, 370), (364, 363, 377, 378), (357, 356, 370, 371), (615, 592, 502, 504), (308, 364, 378), (358, 357, 371, 372), (673, 594, 492, 670), (359, 358, 372, 373), (352, 351, 365, 366), (378, 377, 391, 392), (371, 370, 384, 385), (595, 596, 508, 511), (308, 378, 392), (372, 371, 385, 386), (597, 598, 470, 472), (373, 372, 386, 387), (366, 365, 379, 380), (374, 373, 387, 388), (580, 366, 380, 581), (375, 374, 388, 389), (368, 367, 381, 382), (376, 375, 389, 390), (369, 368, 382, 383), (377, 376, 390, 391), (370, 369, 383, 384), (389, 388, 402, 403), (382, 381, 395, 396), (390, 389, 403, 404), (383, 382, 396, 397), (391, 390, 404, 405), (384, 383, 397, 398), (392, 391, 405, 406), (385, 384, 398, 399), (617, 599, 454, 456), (308, 392, 406), (386, 385, 399, 400), (600, 601, 486, 488), (387, 386, 400, 401), (380, 379, 393, 394), (388, 387, 401, 402), (581, 380, 394, 582), (602, 603, 460, 462), (308, 406, 638, 420), (639, 640, 413, 414), (604, 605, 476, 478), (642, 639, 414, 415), (643, 641, 407, 408), (644, 642, 415, 416), (654, 643, 408, 583), (646, 644, 416, 417), (647, 645, 409, 410), (648, 646, 417, 418), (649, 647, 410, 411), (650, 648, 418, 419), (651, 649, 411, 412), (638, 650, 419, 420), (640, 651, 412, 413), (410, 409, 423, 424), (418, 417, 431, 432), (411, 410, 424, 425), (419, 418, 432, 433), (412, 411, 425, 426), (420, 419, 433, 434), (413, 412, 426, 427), (606, 607, 513, 450), (308, 420, 434), (414, 413, 427, 428), (608, 609, 498, 500), (415, 414, 428, 429), (408, 407, 421, 422), (416, 415, 429, 430), (583, 408, 422, 584), (417, 416, 430, 431), (428, 427, 441, 442), (610, 611, 466, 468), (429, 428, 442, 443), (422, 421, 435, 436), (430, 429, 443, 444), (584, 422, 436, 585), (431, 430, 444, 445), (424, 423, 437, 438), (432, 431, 445, 446), (425, 424, 438, 439), (433, 432, 446, 447), (426, 425, 439, 440), (434, 433, 447, 448), (427, 426, 440, 441), (612, 613, 482, 484), (308, 434, 448), (446, 445, 10, 11), (439, 438, 3, 4), (447, 446, 11, 12), (440, 439, 4, 5), (448, 447, 12, 13), (441, 440, 5, 6), (614, 615, 504, 506), (308, 448, 13), (442, 441, 6, 7), (637, 617, 456, 633), (443, 442, 7, 8), (436, 435, 0, 1), (444, 443, 8, 9), (585, 436, 1, 554), (445, 444, 9, 10), (438, 437, 2, 3), (449, 509, 451), (500, 498, 545, 547), (451, 509, 453), (473, 474, 533, 532), (453, 509, 455), (497, 499, 546, 544), (455, 509, 457, 632), (487, 489, 542, 540), (457, 509, 459), (458, 457, 459, 460), (459, 509, 461), (460, 459, 461, 462), (462, 461, 463, 464), (461, 509, 463), (463, 509, 465), (464, 463, 465, 466), (465, 509, 467), (469, 471, 530, 528), (467, 509, 469), (454, 452, 517, 519), (469, 509, 471), (482, 481, 534, 535), (471, 509, 473), (490, 488, 541, 543), (473, 509, 475), (474, 473, 475, 476), (475, 509, 477), (476, 475, 477, 478), (477, 509, 479, 688), (689, 688, 479, 480), (479, 509, 481), (480, 479, 481, 482), (481, 509, 483), (472, 470, 529, 531), (451, 453, 518, 516), (483, 509, 485), (485, 509, 487), (489, 490, 543, 542), (506, 504, 551, 553), (487, 509, 489), (489, 509, 491), (490, 489, 491, 492), (491, 509, 493, 671), (670, 671, 493, 494), (493, 509, 495), (494, 493, 495, 496), (495, 509, 497), (496, 495, 497, 498), (497, 509, 499), (488, 486, 539, 541), (499, 509, 501), (470, 468, 527, 529), (501, 509, 503), (452, 450, 515, 517), (503, 509, 505), (498, 497, 544, 545), (505, 509, 507, 652), (653, 652, 507, 508), (507, 509, 510), (508, 507, 510, 511), (511, 510, 512, 513), (510, 509, 512), (512, 509, 449), (513, 512, 449, 450), (515, 514, 516, 517), (517, 516, 518, 519), (519, 518, 520, 521), (635, 634, 522, 523), (525, 524, 526, 527), (527, 526, 528, 529), (529, 528, 530, 531), (531, 530, 532, 533), (535, 534, 536, 537), (537, 536, 538, 539), (539, 538, 540, 541), (541, 540, 542, 543), (545, 544, 546, 547), (547, 546, 548, 549), (549, 548, 550, 551), (551, 550, 552, 553), (453, 455, 520, 518), (471, 473, 532, 530), (466, 465, 524, 525), (456, 454, 519, 521), (474, 472, 531, 533), (481, 483, 536, 534), (499, 501, 548, 546), (457, 458, 523, 522), (484, 482, 535, 537), (502, 500, 547, 549), (632, 457, 522, 634), (633, 456, 521, 635), (468, 466, 525, 527), (486, 484, 537, 539), (501, 503, 550, 548), (450, 449, 514, 515), (465, 467, 526, 524), (483, 485, 538, 536), (504, 502, 549, 551), (505, 506, 553, 552), (449, 451, 516, 514), (467, 469, 528, 526), (485, 487, 540, 538), (503, 505, 552, 550), (437, 585, 554, 2), (423, 584, 585, 437), (409, 583, 584, 423), (645, 654, 583, 409), (381, 581, 582, 395), (367, 580, 581, 381), (353, 579, 580, 367), (339, 578, 579, 353), (325, 577, 578, 339), (311, 576, 577, 325), (661, 672, 576, 311), (282, 574, 575, 296), (268, 573, 574, 282), (254, 572, 573, 268), (240, 571, 572, 254), (226, 570, 571, 240), (212, 569, 570, 226), (674, 690, 569, 212), (184, 567, 568, 198), (170, 566, 567, 184), (156, 565, 566, 170), (142, 564, 565, 156), (128, 563, 564, 142), (114, 562, 563, 128), (100, 561, 562, 114), (86, 560, 561, 100), (72, 559, 560, 86), (58, 558, 559, 72), (621, 636, 558, 58), (30, 556, 557, 44), (16, 555, 556, 30), (2, 554, 555, 16), (629, 42, 617, 637), (393, 379, 615, 614), (238, 224, 613, 612), (126, 112, 611, 610), (351, 337, 609, 608), (0, 435, 607, 606), (196, 182, 605, 604), (84, 70, 603, 602), (266, 252, 601, 600), (42, 28, 599, 617), (154, 140, 598, 597), (421, 407, 596, 595), (659, 294, 594, 673), (379, 365, 592, 615), (14, 0, 606, 591), (224, 210, 590, 613), (112, 98, 589, 611), (337, 323, 588, 609), (70, 56, 616, 603), (641, 393, 614, 655), (252, 238, 612, 601), (182, 168, 587, 605), (294, 280, 586, 594), (140, 126, 610, 598), (280, 266, 600, 586), (98, 84, 602, 589), (28, 14, 591, 599), (435, 421, 595, 607), (365, 351, 608, 592), (686, 196, 604, 691), (323, 309, 593, 588), (168, 154, 597, 587), (56, 629, 637, 616), (44, 557, 636, 621), (458, 633, 635, 523), (455, 632, 634, 520), (521, 520, 634, 635), (616, 637, 633, 458), (557, 43, 631, 636), (51, 50, 630, 619), (43, 42, 629, 631), (50, 49, 628, 630), (49, 48, 627, 628), (48, 47, 625, 627), (55, 54, 624, 626), (47, 46, 623, 625), (54, 53, 622, 624), (46, 45, 620, 623), (53, 52, 618, 622), (45, 44, 621, 620), (52, 51, 619, 618), (407, 641, 655, 596), (395, 582, 654, 645), (506, 505, 652, 653), (399, 398, 651, 640), (406, 405, 650, 638), (398, 397, 649, 651), (405, 404, 648, 650), (397, 396, 647, 649), (404, 403, 646, 648), (396, 395, 645, 647), (403, 402, 644, 646), (582, 394, 643, 654), (402, 401, 642, 644), (394, 393, 641, 643), (401, 400, 639, 642), (400, 399, 640, 639), (596, 655, 653, 508), (309, 659, 673, 593), (296, 575, 672, 661), (492, 491, 671, 670), (593, 673, 670, 494), (301, 300, 669, 657), (300, 299, 667, 669), (307, 306, 666, 668), (299, 298, 665, 667), (306, 305, 664, 666), (298, 297, 663, 665), (305, 304, 662, 664), (297, 296, 661, 663), (304, 303, 660, 662), (575, 295, 658, 672), (303, 302, 656, 660), (295, 294, 659, 658), (302, 301, 657, 656), (210, 686, 691, 590), (198, 568, 690, 674), (478, 477, 688, 689), (590, 691, 689, 480), (205, 204, 687, 677), (197, 196, 686, 675), (204, 203, 685, 687), (203, 202, 684, 685), (202, 201, 682, 684), (209, 208, 681, 683), (201, 200, 680, 682), (208, 207, 679, 681), (200, 199, 678, 680), (207, 206, 676, 679), (199, 198, 674, 678), (206, 205, 677, 676), (568, 197, 675, 690)])
_uv = me_sphere_001.uv_layers.new(name='LightMapUV')
_uv.uv.foreach_set('vector', [0.999, 0.151, 0.951, 0.151, 0.951, 0.199, 0.999, 0.199, 0.299, 0.149, 0.299, 0.101, 0.276, 0.101, 0.276, 0.149, 0.949, 0.151, 0.901, 0.151, 0.901, 0.199, 0.949, 0.199, 0.249, 0.249, 0.249, 0.201, 0.226, 0.201, 0.226, 0.249, 0.999, 0.101, 0.951, 0.101, 0.951, 0.149, 0.999, 0.149, 0.276, 0.9115, 0.324, 0.9115, 0.324, 0.901, 0.276, 0.901, 0.949, 0.101, 0.901, 0.101, 0.901, 0.149, 0.949, 0.149, 0.2615, 0.152, 0.252, 0.199, 0.2615, 0.199, 0.099, 0.951, 0.051, 0.951, 0.051, 0.999, 0.099, 0.999, 0.049, 0.951, 0.001001, 0.951, 0.001001, 0.999, 0.049, 0.999, 0.224, 0.249, 0.224, 0.201, 0.201, 0.201, 0.201, 0.249, 0.099, 0.901, 0.051, 0.901, 0.051, 0.949, 0.099, 0.949, 0.299, 0.249, 0.299, 0.201, 0.276, 0.201, 0.276, 0.249, 0.049, 0.901, 0.001001, 0.901, 0.001001, 0.949, 0.049, 0.949, 0.274, 0.249, 0.274, 0.201, 0.251, 0.201, 0.251, 0.249, 0.999, 0.051, 0.951, 0.051, 0.951, 0.099, 0.999, 0.099, 0.949, 0.051, 0.901, 0.051, 0.901, 0.099, 0.949, 0.099, 0.249, 0.299, 0.249, 0.251, 0.226, 0.251, 0.226, 0.299, 0.999, 0.001001, 0.951, 0.001001, 0.951, 0.049, 0.999, 0.049, 0.224, 0.299, 0.224, 0.251, 0.201, 0.251, 0.201, 0.299, 0.949, 0.001001, 0.901, 0.001001, 0.901, 0.049, 0.949, 0.049, 0.074, 0.199, 0.074, 0.151, 0.0635, 0.151, 0.0635, 0.199, 0.899, 0.851, 0.851, 0.851, 0.851, 0.899, 0.899, 0.899, 0.274, 0.152, 0.2645, 0.199, 0.274, 0.199, 0.849, 0.851, 0.801, 0.851, 0.801, 0.899, 0.849, 0.899, 0.899, 0.801, 0.851, 0.801, 0.851, 0.849, 0.899, 0.849, 0.299, 0.299, 0.299, 0.251, 0.276, 0.251, 0.276, 0.299, 0.849, 0.801, 0.801, 0.801, 0.801, 0.849, 0.849, 0.849, 0.799, 0.851, 0.751, 0.851, 0.751, 0.899, 0.799, 0.899, 0.251, 0.198, 0.251, 0.151, 0.2605, 0.151, 0.749, 0.851, 0.701, 0.851, 0.701, 0.899, 0.749, 0.899, 0.799, 0.801, 0.751, 0.801, 0.751, 0.849, 0.799, 0.849, 0.274, 0.299, 0.274, 0.251, 0.251, 0.251, 0.251, 0.299, 0.749, 0.801, 0.701, 0.801, 0.701, 0.849, 0.749, 0.849, 0.049, 0.349, 0.049, 0.301, 0.026, 0.301, 0.026, 0.349, 0.899, 0.751, 0.851, 0.751, 0.851, 0.799, 0.899, 0.799, 0.849, 0.751, 0.801, 0.751, 0.801, 0.799, 0.849, 0.799, 0.024, 0.349, 0.024, 0.301, 0.001001, 0.301, 0.001001, 0.349, 0.899, 0.701, 0.851, 0.701, 0.851, 0.749, 0.899, 0.749, 0.099, 0.349, 0.099, 0.301, 0.076, 0.301, 0.076, 0.349, 0.849, 0.701, 0.801, 0.701, 0.801, 0.749, 0.849, 0.749, 0.0615, 0.199, 0.0615, 0.151, 0.051, 0.151, 0.051, 0.199, 0.2615, 0.149, 0.2615, 0.101, 0.2573, 0.101, 0.2573, 0.149, 0.2552, 0.149, 0.2552, 0.101, 0.251, 0.101, 0.251, 0.149, 0.274, 0.149, 0.274, 0.101, 0.2698, 0.101, 0.2698, 0.149, 0.099, 0.199, 0.099, 0.151, 0.0885, 0.151, 0.0885, 0.199, 0.2677, 0.149, 0.2677, 0.101, 0.2635, 0.101, 0.2635, 0.149, 0.0865, 0.199, 0.0865, 0.151, 0.076, 0.151, 0.076, 0.199, 0.2365, 0.199, 0.2365, 0.151, 0.2323, 0.151, 0.2323, 0.199, 0.024, 0.199, 0.024, 0.151, 0.0135, 0.151, 0.0135, 0.199, 0.274, 0.901, 0.251, 0.901, 0.251, 0.924, 0.274, 0.924, 0.0115, 0.199, 0.0115, 0.151, 0.001001, 0.151, 0.001001, 0.199, 0.049, 0.199, 0.049, 0.151, 0.0385, 0.151, 0.0385, 0.199, 0.2302, 0.199, 0.2302, 0.151, 0.226, 0.151, 0.226, 0.199, 0.0365, 0.199, 0.0365, 0.151, 0.026, 0.151, 0.026, 0.199, 0.249, 0.199, 0.249, 0.151, 0.2448, 0.151, 0.2448, 0.199, 0.2635, 0.198, 0.273, 0.151, 0.2635, 0.151, 0.699, 0.851, 0.651, 0.851, 0.651, 0.899, 0.699, 0.899, 0.649, 0.851, 0.601, 0.851, 0.601, 0.899, 0.649, 0.899, 0.074, 0.349, 0.074, 0.301, 0.051, 0.301, 0.051, 0.349, 0.699, 0.801, 0.651, 0.801, 0.651, 0.849, 0.699, 0.849, 0.049, 0.399, 0.049, 0.351, 0.026, 0.351, 0.026, 0.399, 0.649, 0.801, 0.601, 0.801, 0.601, 0.849, 0.649, 0.849, 0.899, 0.651, 0.851, 0.651, 0.851, 0.699, 0.899, 0.699, 0.024, 0.399, 0.024, 0.351, 0.001001, 0.351, 0.001001, 0.399, 0.849, 0.651, 0.801, 0.651, 0.801, 0.699, 0.849, 0.699, 0.099, 0.399, 0.099, 0.351, 0.076, 0.351, 0.076, 0.399, 0.899, 0.601, 0.851, 0.601, 0.851, 0.649, 0.899, 0.649, 0.074, 0.149, 0.074, 0.101, 0.0635, 0.101, 0.0635, 0.149, 0.849, 0.601, 0.801, 0.601, 0.801, 0.649, 0.849, 0.649, 0.599, 0.851, 0.551, 0.851, 0.551, 0.899, 0.599, 0.899, 0.074, 0.399, 0.074, 0.351, 0.051, 0.351, 0.051, 0.399, 0.549, 0.851, 0.501, 0.851, 0.501, 0.899, 0.549, 0.899, 0.349, 0.049, 0.349, 0.001001, 0.326, 0.001001, 0.326, 0.049, 0.599, 0.801, 0.551, 0.801, 0.551, 0.849, 0.599, 0.849, 0.0615, 0.149, 0.0615, 0.101, 0.051, 0.101, 0.051, 0.149, 0.549, 0.801, 0.501, 0.801, 0.501, 0.849, 0.549, 0.849, 0.2365, 0.002002, 0.227, 0.049, 0.2365, 0.049, 0.899, 0.551, 0.851, 0.551, 0.851, 0.599, 0.899, 0.599, 0.849, 0.551, 0.801, 0.551, 0.801, 0.599, 0.849, 0.599, 0.324, 0.049, 0.324, 0.001001, 0.301, 0.001001, 0.301, 0.049, 0.899, 0.501, 0.851, 0.501, 0.851, 0.549, 0.899, 0.549, 0.399, 0.049, 0.399, 0.001001, 0.376, 0.001001, 0.376, 0.049, 0.849, 0.501, 0.801, 0.501, 0.801, 0.549, 0.849, 0.549, 0.899, 0.451, 0.851, 0.451, 0.851, 0.499, 0.899, 0.499, 0.849, 0.451, 0.801, 0.451, 0.801, 0.499, 0.849, 0.499, 0.374, 0.049, 0.374, 0.001001, 0.351, 0.001001, 0.351, 0.049, 0.899, 0.401, 0.851, 0.401, 0.851, 0.449, 0.899, 0.449, 0.349, 0.099, 0.349, 0.051, 0.326, 0.051, 0.326, 0.099, 0.849, 0.401, 0.801, 0.401, 0.801, 0.449, 0.849, 0.449, 0.499, 0.851, 0.451, 0.851, 0.451, 0.899, 0.499, 0.899, 0.324, 0.099, 0.324, 0.051, 0.301, 0.051, 0.301, 0.099, 0.449, 0.851, 0.401, 0.851, 0.401, 0.899, 0.449, 0.899, 0.399, 0.099, 0.399, 0.051, 0.376, 0.051, 0.376, 0.099, 0.499, 0.801, 0.451, 0.801, 0.451, 0.849, 0.499, 0.849, 0.099, 0.149, 0.099, 0.101, 0.0885, 0.101, 0.0885, 0.149, 0.449, 0.801, 0.401, 0.801, 0.401, 0.849, 0.449, 0.849, 0.226, 0.048, 0.2355, 0.001001, 0.226, 0.001001, 0.374, 0.099, 0.374, 0.051, 0.351, 0.051, 0.351, 0.099, 0.399, 0.851, 0.351, 0.851, 0.351, 0.899, 0.399, 0.899, 0.149, 0.349, 0.149, 0.301, 0.126, 0.301, 0.126, 0.349, 0.349, 0.851, 0.301, 0.851, 0.301, 0.899, 0.349, 0.899, 0.0865, 0.149, 0.0865, 0.101, 0.076, 0.101, 0.076, 0.149, 0.399, 0.801, 0.351, 0.801, 0.351, 0.849, 0.399, 0.849, 0.249, 0.002002, 0.2395, 0.049, 0.249, 0.049, 0.349, 0.801, 0.301, 0.801, 0.301, 0.849, 0.349, 0.849, 0.899, 0.351, 0.851, 0.351, 0.851, 0.399, 0.899, 0.399, 0.124, 0.349, 0.124, 0.301, 0.101, 0.301, 0.101, 0.349, 0.849, 0.351, 0.801, 0.351, 0.801, 0.399, 0.849, 0.399, 0.199, 0.349, 0.199, 0.301, 0.176, 0.301, 0.176, 0.349, 0.899, 0.301, 0.851, 0.301, 0.851, 0.349, 0.899, 0.349, 0.849, 0.301, 0.801, 0.301, 0.801, 0.349, 0.849, 0.349, 0.299, 0.851, 0.251, 0.851, 0.251, 0.899, 0.299, 0.899, 0.174, 0.349, 0.174, 0.301, 0.151, 0.301, 0.151, 0.349, 0.249, 0.851, 0.201, 0.851, 0.201, 0.899, 0.249, 0.899, 0.149, 0.399, 0.149, 0.351, 0.126, 0.351, 0.126, 0.399, 0.299, 0.801, 0.251, 0.801, 0.251, 0.849, 0.299, 0.849, 0.249, 0.801, 0.201, 0.801, 0.201, 0.849, 0.249, 0.849, 0.124, 0.399, 0.124, 0.351, 0.101, 0.351, 0.101, 0.399, 0.899, 0.251, 0.851, 0.251, 0.851, 0.299, 0.899, 0.299, 0.199, 0.399, 0.199, 0.351, 0.176, 0.351, 0.176, 0.399, 0.849, 0.251, 0.801, 0.251, 0.801, 0.299, 0.849, 0.299, 0.024, 0.149, 0.024, 0.101, 0.0135, 0.101, 0.0135, 0.149, 0.899, 0.201, 0.851, 0.201, 0.851, 0.249, 0.899, 0.249, 0.2385, 0.048, 0.248, 0.001001, 0.2385, 0.001001, 0.849, 0.201, 0.801, 0.201, 0.801, 0.249, 0.849, 0.249, 0.174, 0.399, 0.174, 0.351, 0.151, 0.351, 0.151, 0.399, 0.199, 0.851, 0.151, 0.851, 0.151, 0.899, 0.199, 0.899, 0.0115, 0.149, 0.0115, 0.101, 0.001001, 0.101, 0.001001, 0.149, 0.149, 0.851, 0.101, 0.851, 0.101, 0.899, 0.149, 0.899, 0.2115, 0.002002, 0.202, 0.049, 0.2115, 0.049, 0.199, 0.801, 0.151, 0.801, 0.151, 0.849, 0.199, 0.849, 0.149, 0.801, 0.101, 0.801, 0.101, 0.849, 0.149, 0.849, 0.349, 0.149, 0.349, 0.101, 0.326, 0.101, 0.326, 0.149, 0.899, 0.151, 0.851, 0.151, 0.851, 0.199, 0.899, 0.199, 0.324, 0.149, 0.324, 0.101, 0.301, 0.101, 0.301, 0.149, 0.849, 0.151, 0.801, 0.151, 0.801, 0.199, 0.849, 0.199, 0.899, 0.101, 0.851, 0.101, 0.851, 0.149, 0.899, 0.149, 0.399, 0.149, 0.399, 0.101, 0.376, 0.101, 0.376, 0.149, 0.849, 0.101, 0.801, 0.101, 0.801, 0.149, 0.849, 0.149, 0.374, 0.149, 0.374, 0.101, 0.351, 0.101, 0.351, 0.149, 0.099, 0.851, 0.051, 0.851, 0.051, 0.899, 0.099, 0.899, 0.349, 0.199, 0.349, 0.151, 0.326, 0.151, 0.326, 0.199, 0.049, 0.851, 0.001001, 0.851, 0.001001, 0.899, 0.049, 0.899, 0.099, 0.801, 0.051, 0.801, 0.051, 0.849, 0.099, 0.849, 0.324, 0.199, 0.324, 0.151, 0.301, 0.151, 0.301, 0.199, 0.049, 0.801, 0.001001, 0.801, 0.001001, 0.849, 0.049, 0.849, 0.399, 0.199, 0.399, 0.151, 0.376, 0.151, 0.376, 0.199, 0.899, 0.051, 0.851, 0.051, 0.851, 0.099, 0.899, 0.099, 0.049, 0.149, 0.049, 0.101, 0.0385, 0.101, 0.0385, 0.149, 0.849, 0.051, 0.801, 0.051, 0.801, 0.099, 0.849, 0.099, 0.201, 0.048, 0.201, 0.001001, 0.2105, 0.001001, 0.899, 0.001001, 0.851, 0.001001, 0.851, 0.049, 0.899, 0.049, 0.849, 0.001001, 0.801, 0.001001, 0.801, 0.049, 0.849, 0.049, 0.799, 0.751, 0.751, 0.751, 0.751, 0.799, 0.799, 0.799, 0.0365, 0.149, 0.0365, 0.101, 0.026, 0.101, 0.026, 0.149, 0.749, 0.751, 0.701, 0.751, 0.701, 0.799, 0.749, 0.799, 0.224, 0.002002, 0.2145, 0.049, 0.224, 0.049, 0.799, 0.701, 0.751, 0.701, 0.751, 0.749, 0.799, 0.749, 0.749, 0.701, 0.701, 0.701, 0.701, 0.749, 0.749, 0.749, 0.374, 0.199, 0.374, 0.151, 0.351, 0.151, 0.351, 0.199, 0.799, 0.651, 0.751, 0.651, 0.751, 0.699, 0.799, 0.699, 0.249, 0.349, 0.249, 0.301, 0.226, 0.301, 0.226, 0.349, 0.749, 0.651, 0.701, 0.651, 0.701, 0.699, 0.749, 0.699, 0.799, 0.601, 0.751, 0.601, 0.751, 0.649, 0.799, 0.649, 0.224, 0.349, 0.224, 0.301, 0.201, 0.301, 0.201, 0.349, 0.749, 0.601, 0.701, 0.601, 0.701, 0.649, 0.749, 0.649, 0.299, 0.349, 0.299, 0.301, 0.276, 0.301, 0.276, 0.349, 0.699, 0.751, 0.651, 0.751, 0.651, 0.799, 0.699, 0.799, 0.274, 0.349, 0.274, 0.301, 0.251, 0.301, 0.251, 0.349, 0.649, 0.751, 0.601, 0.751, 0.601, 0.799, 0.649, 0.799, 0.699, 0.701, 0.651, 0.701, 0.651, 0.749, 0.699, 0.749, 0.249, 0.399, 0.249, 0.351, 0.226, 0.351, 0.226, 0.399, 0.649, 0.701, 0.601, 0.701, 0.601, 0.749, 0.649, 0.749, 0.224, 0.399, 0.224, 0.351, 0.201, 0.351, 0.201, 0.399, 0.799, 0.551, 0.751, 0.551, 0.751, 0.599, 0.799, 0.599, 0.174, 0.099, 0.174, 0.051, 0.1635, 0.051, 0.1635, 0.099, 0.749, 0.551, 0.701, 0.551, 0.701, 0.599, 0.749, 0.599, 0.2135, 0.048, 0.223, 0.001001, 0.2135, 0.001001, 0.799, 0.501, 0.751, 0.501, 0.751, 0.549, 0.799, 0.549, 0.749, 0.501, 0.701, 0.501, 0.701, 0.549, 0.749, 0.549, 0.299, 0.399, 0.299, 0.351, 0.276, 0.351, 0.276, 0.399, 0.1615, 0.099, 0.1615, 0.051, 0.151, 0.051, 0.151, 0.099, 0.599, 0.751, 0.551, 0.751, 0.551, 0.799, 0.599, 0.799, 0.2865, 0.002002, 0.277, 0.049, 0.2865, 0.049, 0.549, 0.751, 0.501, 0.751, 0.501, 0.799, 0.549, 0.799, 0.599, 0.701, 0.551, 0.701, 0.551, 0.749, 0.599, 0.749, 0.274, 0.399, 0.274, 0.351, 0.251, 0.351, 0.251, 0.399, 0.549, 0.701, 0.501, 0.701, 0.501, 0.749, 0.549, 0.749, 0.349, 0.249, 0.349, 0.201, 0.326, 0.201, 0.326, 0.249, 0.499, 0.751, 0.451, 0.751, 0.451, 0.799, 0.499, 0.799, 0.449, 0.751, 0.401, 0.751, 0.401, 0.799, 0.449, 0.799, 0.324, 0.249, 0.324, 0.201, 0.301, 0.201, 0.301, 0.249, 0.499, 0.701, 0.451, 0.701, 0.451, 0.749, 0.499, 0.749, 0.399, 0.249, 0.399, 0.201, 0.376, 0.201, 0.376, 0.249, 0.449, 0.701, 0.401, 0.701, 0.401, 0.749, 0.449, 0.749, 0.374, 0.249, 0.374, 0.201, 0.351, 0.201, 0.351, 0.249, 0.349, 0.299, 0.349, 0.251, 0.326, 0.251, 0.326, 0.299, 0.324, 0.299, 0.324, 0.251, 0.301, 0.251, 0.301, 0.299, 0.399, 0.299, 0.399, 0.251, 0.376, 0.251, 0.376, 0.299, 0.374, 0.299, 0.374, 0.251, 0.351, 0.251, 0.351, 0.299, 0.199, 0.099, 0.199, 0.051, 0.1885, 0.051, 0.1885, 0.099, 0.349, 0.349, 0.349, 0.301, 0.326, 0.301, 0.326, 0.349, 0.2427, 0.199, 0.2427, 0.151, 0.2385, 0.151, 0.2385, 0.199, 0.324, 0.349, 0.324, 0.301, 0.301, 0.301, 0.301, 0.349, 0.149, 0.926, 0.126, 0.926, 0.126, 0.949, 0.149, 0.949, 0.399, 0.349, 0.399, 0.301, 0.376, 0.301, 0.376, 0.349, 0.374, 0.349, 0.374, 0.301, 0.351, 0.301, 0.351, 0.349, 0.1865, 0.099, 0.1865, 0.051, 0.176, 0.051, 0.176, 0.099, 0.349, 0.399, 0.349, 0.351, 0.326, 0.351, 0.326, 0.399, 0.799, 0.451, 0.751, 0.451, 0.751, 0.499, 0.799, 0.499, 0.276, 0.048, 0.2855, 0.001001, 0.276, 0.001001, 0.749, 0.451, 0.701, 0.451, 0.701, 0.499, 0.749, 0.499, 0.799, 0.401, 0.751, 0.401, 0.751, 0.449, 0.799, 0.449, 0.324, 0.399, 0.324, 0.351, 0.301, 0.351, 0.301, 0.399, 0.749, 0.401, 0.701, 0.401, 0.701, 0.449, 0.749, 0.449, 0.399, 0.399, 0.399, 0.351, 0.376, 0.351, 0.376, 0.399, 0.799, 0.351, 0.751, 0.351, 0.751, 0.399, 0.799, 0.399, 0.749, 0.351, 0.701, 0.351, 0.701, 0.399, 0.749, 0.399, 0.374, 0.399, 0.374, 0.351, 0.351, 0.351, 0.351, 0.399, 0.799, 0.301, 0.751, 0.301, 0.751, 0.349, 0.799, 0.349, 0.049, 0.449, 0.049, 0.401, 0.026, 0.401, 0.026, 0.449, 0.749, 0.301, 0.701, 0.301, 0.701, 0.349, 0.749, 0.349, 0.124, 0.099, 0.124, 0.051, 0.1135, 0.051, 0.1135, 0.099, 0.399, 0.751, 0.351, 0.751, 0.351, 0.799, 0.399, 0.799, 0.349, 0.751, 0.301, 0.751, 0.301, 0.799, 0.349, 0.799, 0.024, 0.449, 0.024, 0.401, 0.001001, 0.401, 0.001001, 0.449, 0.399, 0.701, 0.351, 0.701, 0.351, 0.749, 0.399, 0.749, 0.099, 0.449, 0.099, 0.401, 0.076, 0.401, 0.076, 0.449, 0.349, 0.701, 0.301, 0.701, 0.301, 0.749, 0.349, 0.749, 0.1115, 0.099, 0.1115, 0.051, 0.101, 0.051, 0.101, 0.099, 0.299, 0.751, 0.251, 0.751, 0.251, 0.799, 0.299, 0.799, 0.249, 0.126, 0.2385, 0.126, 0.2385, 0.149, 0.249, 0.149, 0.299, 0.002002, 0.2895, 0.049, 0.299, 0.049, 0.249, 0.751, 0.201, 0.751, 0.201, 0.799, 0.249, 0.799, 0.2365, 0.126, 0.226, 0.126, 0.226, 0.149, 0.2365, 0.149, 0.299, 0.701, 0.251, 0.701, 0.251, 0.749, 0.299, 0.749, 0.074, 0.449, 0.074, 0.401, 0.051, 0.401, 0.051, 0.449, 0.249, 0.701, 0.201, 0.701, 0.201, 0.749, 0.249, 0.749, 0.049, 0.499, 0.049, 0.451, 0.026, 0.451, 0.026, 0.499, 0.224, 0.052, 0.2145, 0.099, 0.224, 0.099, 0.799, 0.251, 0.751, 0.251, 0.751, 0.299, 0.799, 0.299, 0.9115, 0.251, 0.9073, 0.251, 0.9073, 0.274, 0.9115, 0.274, 0.749, 0.251, 0.701, 0.251, 0.701, 0.299, 0.749, 0.299, 0.024, 0.499, 0.024, 0.451, 0.001001, 0.451, 0.001001, 0.499, 0.799, 0.201, 0.751, 0.201, 0.751, 0.249, 0.799, 0.249, 0.099, 0.499, 0.099, 0.451, 0.076, 0.451, 0.076, 0.499, 0.749, 0.201, 0.701, 0.201, 0.701, 0.249, 0.749, 0.249, 0.199, 0.751, 0.151, 0.751, 0.151, 0.799, 0.199, 0.799, 0.074, 0.499, 0.074, 0.451, 0.051, 0.451, 0.051, 0.499, 0.149, 0.751, 0.101, 0.751, 0.101, 0.799, 0.149, 0.799, 0.449, 0.049, 0.449, 0.001001, 0.426, 0.001001, 0.426, 0.049, 0.199, 0.701, 0.151, 0.701, 0.151, 0.749, 0.199, 0.749, 0.149, 0.099, 0.149, 0.051, 0.1385, 0.051, 0.1385, 0.099, 0.149, 0.701, 0.101, 0.701, 0.101, 0.749, 0.149, 0.749, 0.174, 0.251, 0.1635, 0.251, 0.1635, 0.274, 0.174, 0.274, 0.424, 0.049, 0.424, 0.001001, 0.401, 0.001001, 0.401, 0.049, 0.799, 0.151, 0.751, 0.151, 0.751, 0.199, 0.799, 0.199, 0.499, 0.049, 0.499, 0.001001, 0.476, 0.001001, 0.476, 0.049, 0.749, 0.151, 0.701, 0.151, 0.701, 0.199, 0.749, 0.199, 0.1365, 0.099, 0.1365, 0.051, 0.126, 0.051, 0.126, 0.099, 0.799, 0.101, 0.751, 0.101, 0.751, 0.149, 0.799, 0.149, 0.1615, 0.251, 0.151, 0.251, 0.151, 0.274, 0.1615, 0.274, 0.2885, 0.048, 0.298, 0.001001, 0.2885, 0.001001, 0.749, 0.101, 0.701, 0.101, 0.701, 0.149, 0.749, 0.149, 0.199, 0.251, 0.1885, 0.251, 0.1885, 0.274, 0.199, 0.274, 0.099, 0.751, 0.051, 0.751, 0.051, 0.799, 0.099, 0.799, 0.474, 0.049, 0.474, 0.001001, 0.451, 0.001001, 0.451, 0.049, 0.049, 0.751, 0.001001, 0.751, 0.001001, 0.799, 0.049, 0.799, 0.449, 0.099, 0.449, 0.051, 0.426, 0.051, 0.426, 0.099, 0.099, 0.701, 0.051, 0.701, 0.051, 0.749, 0.099, 0.749, 0.049, 0.701, 0.001001, 0.701, 0.001001, 0.749, 0.049, 0.749, 0.1865, 0.251, 0.176, 0.251, 0.176, 0.274, 0.1865, 0.274, 0.799, 0.051, 0.751, 0.051, 0.751, 0.099, 0.799, 0.099, 0.424, 0.099, 0.424, 0.051, 0.401, 0.051, 0.401, 0.099, 0.749, 0.051, 0.701, 0.051, 0.701, 0.099, 0.749, 0.099, 0.499, 0.099, 0.499, 0.051, 0.476, 0.051, 0.476, 0.099, 0.799, 0.001001, 0.751, 0.001001, 0.751, 0.049, 0.799, 0.049, 0.749, 0.001001, 0.701, 0.001001, 0.701, 0.049, 0.749, 0.049, 0.474, 0.099, 0.474, 0.051, 0.451, 0.051, 0.451, 0.099, 0.099, 0.051, 0.051, 0.051, 0.051, 0.099, 0.099, 0.099, 0.449, 0.149, 0.449, 0.101, 0.426, 0.101, 0.426, 0.149, 0.049, 0.051, 0.001001, 0.051, 0.001001, 0.099, 0.049, 0.099, 0.174, 0.049, 0.174, 0.001001, 0.1635, 0.001001, 0.1635, 0.049, 0.099, 0.001001, 0.051, 0.001001, 0.051, 0.049, 0.099, 0.049, 0.174, 0.276, 0.1635, 0.276, 0.1635, 0.299, 0.174, 0.299, 0.2615, 0.002002, 0.252, 0.049, 0.2615, 0.049, 0.049, 0.001001, 0.001001, 0.001001, 0.001001, 0.049, 0.049, 0.049, 0.599, 0.651, 0.551, 0.651, 0.551, 0.699, 0.599, 0.699, 0.424, 0.149, 0.424, 0.101, 0.401, 0.101, 0.401, 0.149, 0.549, 0.651, 0.501, 0.651, 0.501, 0.699, 0.549, 0.699, 0.1615, 0.049, 0.1615, 0.001001, 0.151, 0.001001, 0.151, 0.049, 0.599, 0.601, 0.551, 0.601, 0.551, 0.649, 0.599, 0.649, 0.1615, 0.276, 0.151, 0.276, 0.151, 0.299, 0.1615, 0.299, 0.251, 0.048, 0.251, 0.001001, 0.2605, 0.001001, 0.549, 0.601, 0.501, 0.601, 0.501, 0.649, 0.549, 0.649, 0.199, 0.276, 0.1885, 0.276, 0.1885, 0.299, 0.199, 0.299, 0.699, 0.551, 0.651, 0.551, 0.651, 0.599, 0.699, 0.599, 0.499, 0.149, 0.499, 0.101, 0.476, 0.101, 0.476, 0.149, 0.649, 0.551, 0.601, 0.551, 0.601, 0.599, 0.649, 0.599, 0.474, 0.149, 0.474, 0.101, 0.451, 0.101, 0.451, 0.149, 0.699, 0.501, 0.651, 0.501, 0.651, 0.549, 0.699, 0.549, 0.649, 0.501, 0.601, 0.501, 0.601, 0.549, 0.649, 0.549, 0.449, 0.199, 0.449, 0.151, 0.426, 0.151, 0.426, 0.199, 0.199, 0.049, 0.199, 0.001001, 0.1885, 0.001001, 0.1885, 0.049, 0.2115, 0.199, 0.2115, 0.151, 0.2073, 0.151, 0.2073, 0.199, 0.1865, 0.049, 0.1865, 0.001001, 0.176, 0.001001, 0.176, 0.049, 0.124, 0.049, 0.124, 0.001001, 0.1135, 0.001001, 0.1135, 0.049, 0.1115, 0.049, 0.1115, 0.001001, 0.101, 0.001001, 0.101, 0.049, 0.149, 0.049, 0.149, 0.001001, 0.1385, 0.001001, 0.1385, 0.049, 0.1365, 0.049, 0.1365, 0.001001, 0.126, 0.001001, 0.126, 0.049, 0.174, 0.199, 0.174, 0.151, 0.1635, 0.151, 0.1635, 0.199, 0.2052, 0.199, 0.2052, 0.151, 0.201, 0.151, 0.201, 0.199, 0.1615, 0.199, 0.1615, 0.151, 0.151, 0.151, 0.151, 0.199, 0.224, 0.199, 0.224, 0.151, 0.2198, 0.151, 0.2198, 0.199, 0.199, 0.199, 0.199, 0.151, 0.1885, 0.151, 0.1885, 0.199, 0.1865, 0.276, 0.176, 0.276, 0.176, 0.299, 0.1865, 0.299, 0.124, 0.926, 0.101, 0.926, 0.101, 0.949, 0.124, 0.949, 0.1865, 0.199, 0.1865, 0.151, 0.176, 0.151, 0.176, 0.199, 0.124, 0.251, 0.1135, 0.251, 0.1135, 0.274, 0.124, 0.274, 0.424, 0.199, 0.424, 0.151, 0.401, 0.151, 0.401, 0.199, 0.499, 0.651, 0.451, 0.651, 0.451, 0.699, 0.499, 0.699, 0.124, 0.199, 0.124, 0.151, 0.1135, 0.151, 0.1135, 0.199, 0.449, 0.651, 0.401, 0.651, 0.401, 0.699, 0.449, 0.699, 0.9052, 0.251, 0.901, 0.251, 0.901, 0.274, 0.9052, 0.274, 0.274, 0.002002, 0.2645, 0.049, 0.274, 0.049, 0.499, 0.601, 0.451, 0.601, 0.451, 0.649, 0.499, 0.649, 0.1115, 0.251, 0.101, 0.251, 0.101, 0.274, 0.1115, 0.274, 0.449, 0.601, 0.401, 0.601, 0.401, 0.649, 0.449, 0.649, 0.499, 0.199, 0.499, 0.151, 0.476, 0.151, 0.476, 0.199, 0.699, 0.451, 0.651, 0.451, 0.651, 0.499, 0.699, 0.499, 0.474, 0.199, 0.474, 0.151, 0.451, 0.151, 0.451, 0.199, 0.649, 0.451, 0.601, 0.451, 0.601, 0.499, 0.649, 0.499, 0.699, 0.401, 0.651, 0.401, 0.651, 0.449, 0.699, 0.449, 0.149, 0.449, 0.149, 0.401, 0.126, 0.401, 0.126, 0.449, 0.649, 0.401, 0.601, 0.401, 0.601, 0.449, 0.649, 0.449, 0.124, 0.449, 0.124, 0.401, 0.101, 0.401, 0.101, 0.449, 0.399, 0.651, 0.351, 0.651, 0.351, 0.699, 0.399, 0.699, 0.199, 0.449, 0.199, 0.401, 0.176, 0.401, 0.176, 0.449, 0.349, 0.651, 0.301, 0.651, 0.301, 0.699, 0.349, 0.699, 0.399, 0.601, 0.351, 0.601, 0.351, 0.649, 0.399, 0.649, 0.174, 0.449, 0.174, 0.401, 0.151, 0.401, 0.151, 0.449, 0.349, 0.601, 0.301, 0.601, 0.301, 0.649, 0.349, 0.649, 0.149, 0.499, 0.149, 0.451, 0.126, 0.451, 0.126, 0.499, 0.699, 0.351, 0.651, 0.351, 0.651, 0.399, 0.699, 0.399, 0.1115, 0.199, 0.1115, 0.151, 0.101, 0.151, 0.101, 0.199, 0.649, 0.351, 0.601, 0.351, 0.601, 0.399, 0.649, 0.399, 0.149, 0.251, 0.1385, 0.251, 0.1385, 0.274, 0.149, 0.274, 0.249, 0.052, 0.249, 0.099, 0.2395, 0.099, 0.699, 0.301, 0.651, 0.301, 0.651, 0.349, 0.699, 0.349, 0.1365, 0.251, 0.126, 0.251, 0.126, 0.274, 0.1365, 0.274, 0.649, 0.301, 0.601, 0.301, 0.601, 0.349, 0.649, 0.349, 0.699, 0.251, 0.651, 0.251, 0.651, 0.299, 0.699, 0.299, 0.149, 0.199, 0.149, 0.151, 0.1385, 0.151, 0.1385, 0.199, 0.649, 0.251, 0.601, 0.251, 0.601, 0.299, 0.649, 0.299, 0.124, 0.276, 0.1135, 0.276, 0.1135, 0.299, 0.124, 0.299, 0.2635, 0.048, 0.273, 0.001001, 0.2635, 0.001001, 0.699, 0.201, 0.651, 0.201, 0.651, 0.249, 0.699, 0.249, 0.1115, 0.276, 0.101, 0.276, 0.101, 0.299, 0.1115, 0.299, 0.649, 0.201, 0.601, 0.201, 0.601, 0.249, 0.649, 0.249, 0.124, 0.499, 0.124, 0.451, 0.101, 0.451, 0.101, 0.499, 0.299, 0.651, 0.251, 0.651, 0.251, 0.699, 0.299, 0.699, 0.199, 0.499, 0.199, 0.451, 0.176, 0.451, 0.176, 0.499, 0.249, 0.651, 0.201, 0.651, 0.201, 0.699, 0.249, 0.699, 0.299, 0.601, 0.251, 0.601, 0.251, 0.649, 0.299, 0.649, 0.174, 0.499, 0.174, 0.451, 0.151, 0.451, 0.151, 0.499, 0.249, 0.601, 0.201, 0.601, 0.201, 0.649, 0.249, 0.649, 0.249, 0.449, 0.249, 0.401, 0.226, 0.401, 0.226, 0.449, 0.199, 0.651, 0.151, 0.651, 0.151, 0.699, 0.199, 0.699, 0.224, 0.449, 0.224, 0.401, 0.201, 0.401, 0.201, 0.449, 0.149, 0.651, 0.101, 0.651, 0.101, 0.699, 0.149, 0.699, 0.199, 0.601, 0.151, 0.601, 0.151, 0.649, 0.199, 0.649, 0.299, 0.449, 0.299, 0.401, 0.276, 0.401, 0.276, 0.449, 0.149, 0.601, 0.101, 0.601, 0.101, 0.649, 0.149, 0.649, 0.274, 0.449, 0.274, 0.401, 0.251, 0.401, 0.251, 0.449, 0.699, 0.151, 0.651, 0.151, 0.651, 0.199, 0.699, 0.199, 0.1365, 0.199, 0.1365, 0.151, 0.126, 0.151, 0.126, 0.199, 0.649, 0.151, 0.601, 0.151, 0.601, 0.199, 0.649, 0.199, 0.149, 0.276, 0.1385, 0.276, 0.1385, 0.299, 0.149, 0.299, 0.2365, 0.052, 0.2365, 0.099, 0.227, 0.099, 0.699, 0.101, 0.651, 0.101, 0.651, 0.149, 0.699, 0.149, 0.924, 0.251, 0.9198, 0.251, 0.9198, 0.274, 0.924, 0.274, 0.649, 0.101, 0.601, 0.101, 0.601, 0.149, 0.649, 0.149, 0.249, 0.499, 0.249, 0.451, 0.226, 0.451, 0.226, 0.499, 0.174, 0.149, 0.174, 0.101, 0.1635, 0.101, 0.1635, 0.149, 0.099, 0.651, 0.051, 0.651, 0.051, 0.699, 0.099, 0.699, 0.1365, 0.276, 0.126, 0.276, 0.126, 0.299, 0.1365, 0.299, 0.226, 0.098, 0.2355, 0.051, 0.226, 0.051, 0.049, 0.651, 0.001001, 0.651, 0.001001, 0.699, 0.049, 0.699, 0.174, 0.201, 0.1635, 0.201, 0.1635, 0.224, 0.174, 0.224, 0.099, 0.601, 0.051, 0.601, 0.051, 0.649, 0.099, 0.649, 0.224, 0.499, 0.224, 0.451, 0.201, 0.451, 0.201, 0.499, 0.049, 0.601, 0.001001, 0.601, 0.001001, 0.649, 0.049, 0.649, 0.299, 0.499, 0.299, 0.451, 0.276, 0.451, 0.276, 0.499, 0.699, 0.051, 0.651, 0.051, 0.651, 0.099, 0.699, 0.099, 0.649, 0.051, 0.601, 0.051, 0.601, 0.099, 0.649, 0.099, 0.274, 0.499, 0.274, 0.451, 0.251, 0.451, 0.251, 0.499, 0.699, 0.001001, 0.651, 0.001001, 0.651, 0.049, 0.699, 0.049, 0.449, 0.249, 0.449, 0.201, 0.426, 0.201, 0.426, 0.249, 0.649, 0.001001, 0.601, 0.001001, 0.601, 0.049, 0.649, 0.049, 0.599, 0.551, 0.551, 0.551, 0.551, 0.599, 0.599, 0.599, 0.549, 0.551, 0.501, 0.551, 0.501, 0.599, 0.549, 0.599, 0.424, 0.249, 0.424, 0.201, 0.401, 0.201, 0.401, 0.249, 0.599, 0.501, 0.551, 0.501, 0.551, 0.549, 0.599, 0.549, 0.499, 0.249, 0.499, 0.201, 0.476, 0.201, 0.476, 0.249, 0.549, 0.501, 0.501, 0.501, 0.501, 0.549, 0.549, 0.549, 0.1615, 0.149, 0.1615, 0.101, 0.151, 0.101, 0.151, 0.149, 0.599, 0.451, 0.551, 0.451, 0.551, 0.499, 0.599, 0.499, 0.1615, 0.201, 0.151, 0.201, 0.151, 0.224, 0.1615, 0.224, 0.2385, 0.098, 0.2385, 0.051, 0.248, 0.051, 0.549, 0.451, 0.501, 0.451, 0.501, 0.499, 0.549, 0.499, 0.199, 0.201, 0.1885, 0.201, 0.1885, 0.224, 0.199, 0.224, 0.599, 0.401, 0.551, 0.401, 0.551, 0.449, 0.599, 0.449, 0.474, 0.249, 0.474, 0.201, 0.451, 0.201, 0.451, 0.249, 0.549, 0.401, 0.501, 0.401, 0.501, 0.449, 0.549, 0.449, 0.449, 0.299, 0.449, 0.251, 0.426, 0.251, 0.426, 0.299, 0.1865, 0.201, 0.176, 0.201, 0.176, 0.224, 0.1865, 0.224, 0.149, 0.901, 0.126, 0.901, 0.126, 0.924, 0.149, 0.924, 0.424, 0.299, 0.424, 0.251, 0.401, 0.251, 0.401, 0.299, 0.174, 0.226, 0.1635, 0.226, 0.1635, 0.249, 0.174, 0.249, 0.499, 0.299, 0.499, 0.251, 0.476, 0.251, 0.476, 0.299, 0.199, 0.149, 0.199, 0.101, 0.1885, 0.101, 0.1885, 0.149, 0.1865, 0.149, 0.1865, 0.101, 0.176, 0.101, 0.176, 0.149, 0.124, 0.149, 0.124, 0.101, 0.1135, 0.101, 0.1135, 0.149, 0.1115, 0.149, 0.1115, 0.101, 0.101, 0.101, 0.101, 0.149, 0.149, 0.149, 0.149, 0.101, 0.1385, 0.101, 0.1385, 0.149, 0.1365, 0.149, 0.1365, 0.101, 0.126, 0.101, 0.126, 0.149, 0.074, 0.299, 0.074, 0.251, 0.0635, 0.251, 0.0635, 0.299, 0.0615, 0.299, 0.0615, 0.251, 0.051, 0.251, 0.051, 0.299, 0.474, 0.299, 0.474, 0.251, 0.451, 0.251, 0.451, 0.299, 0.2177, 0.199, 0.2177, 0.151, 0.2135, 0.151, 0.2135, 0.199, 0.449, 0.349, 0.449, 0.301, 0.426, 0.301, 0.426, 0.349, 0.499, 0.551, 0.451, 0.551, 0.451, 0.599, 0.499, 0.599, 0.424, 0.349, 0.424, 0.301, 0.401, 0.301, 0.401, 0.349, 0.449, 0.551, 0.401, 0.551, 0.401, 0.599, 0.449, 0.599, 0.499, 0.349, 0.499, 0.301, 0.476, 0.301, 0.476, 0.349, 0.499, 0.501, 0.451, 0.501, 0.451, 0.549, 0.499, 0.549, 0.099, 0.299, 0.099, 0.251, 0.0885, 0.251, 0.0885, 0.299, 0.449, 0.501, 0.401, 0.501, 0.401, 0.549, 0.449, 0.549, 0.1615, 0.226, 0.151, 0.226, 0.151, 0.249, 0.1615, 0.249, 0.2115, 0.052, 0.2115, 0.099, 0.202, 0.099, 0.599, 0.351, 0.551, 0.351, 0.551, 0.399, 0.599, 0.399, 0.199, 0.226, 0.1885, 0.226, 0.1885, 0.249, 0.199, 0.249, 0.549, 0.351, 0.501, 0.351, 0.501, 0.399, 0.549, 0.399, 0.474, 0.349, 0.474, 0.301, 0.451, 0.301, 0.451, 0.349, 0.599, 0.301, 0.551, 0.301, 0.551, 0.349, 0.599, 0.349, 0.449, 0.399, 0.449, 0.351, 0.426, 0.351, 0.426, 0.399, 0.549, 0.301, 0.501, 0.301, 0.501, 0.349, 0.549, 0.349, 0.399, 0.551, 0.351, 0.551, 0.351, 0.599, 0.399, 0.599, 0.1865, 0.226, 0.176, 0.226, 0.176, 0.249, 0.1865, 0.249, 0.349, 0.551, 0.301, 0.551, 0.301, 0.599, 0.349, 0.599, 0.424, 0.399, 0.424, 0.351, 0.401, 0.351, 0.401, 0.399, 0.399, 0.501, 0.351, 0.501, 0.351, 0.549, 0.399, 0.549, 0.499, 0.399, 0.499, 0.351, 0.476, 0.351, 0.476, 0.399, 0.349, 0.501, 0.301, 0.501, 0.301, 0.549, 0.349, 0.549, 0.599, 0.251, 0.551, 0.251, 0.551, 0.299, 0.599, 0.299, 0.474, 0.399, 0.474, 0.351, 0.451, 0.351, 0.451, 0.399, 0.549, 0.251, 0.501, 0.251, 0.501, 0.299, 0.549, 0.299, 0.349, 0.449, 0.349, 0.401, 0.326, 0.401, 0.326, 0.449, 0.599, 0.201, 0.551, 0.201, 0.551, 0.249, 0.599, 0.249, 0.0865, 0.299, 0.0865, 0.251, 0.076, 0.251, 0.076, 0.299, 0.549, 0.201, 0.501, 0.201, 0.501, 0.249, 0.549, 0.249, 0.124, 0.201, 0.1135, 0.201, 0.1135, 0.224, 0.124, 0.224, 0.201, 0.098, 0.2105, 0.051, 0.201, 0.051, 0.324, 0.449, 0.324, 0.401, 0.301, 0.401, 0.301, 0.449, 0.299, 0.551, 0.251, 0.551, 0.251, 0.599, 0.299, 0.599, 0.399, 0.449, 0.399, 0.401, 0.376, 0.401, 0.376, 0.449, 0.249, 0.551, 0.201, 0.551, 0.201, 0.599, 0.249, 0.599, 0.024, 0.299, 0.024, 0.251, 0.0135, 0.251, 0.0135, 0.299, 0.299, 0.501, 0.251, 0.501, 0.251, 0.549, 0.299, 0.549, 0.1115, 0.201, 0.101, 0.201, 0.101, 0.224, 0.1115, 0.224, 0.2135, 0.098, 0.2135, 0.051, 0.223, 0.051, 0.249, 0.501, 0.201, 0.501, 0.201, 0.549, 0.249, 0.549, 0.9177, 0.251, 0.9135, 0.251, 0.9135, 0.274, 0.9177, 0.274, 0.199, 0.551, 0.151, 0.551, 0.151, 0.599, 0.199, 0.599, 0.374, 0.449, 0.374, 0.401, 0.351, 0.401, 0.351, 0.449, 0.149, 0.551, 0.101, 0.551, 0.101, 0.599, 0.149, 0.599, 0.349, 0.499, 0.349, 0.451, 0.326, 0.451, 0.326, 0.499, 0.199, 0.501, 0.151, 0.501, 0.151, 0.549, 0.199, 0.549, 0.149, 0.501, 0.101, 0.501, 0.101, 0.549, 0.149, 0.549, 0.349, 0.9052, 0.327, 0.9052, 0.349, 0.902, 0.9052, 0.3135, 0.901, 0.3135, 0.901, 0.3177, 0.9052, 0.3177, 0.326, 0.901, 0.348, 0.901, 0.326, 0.9042, 0.6365, 0.649, 0.6365, 0.626, 0.6323, 0.626, 0.6323, 0.649, 0.9365, 0.224, 0.9365, 0.202, 0.9333, 0.224, 0.9052, 0.3073, 0.901, 0.3073, 0.901, 0.3115, 0.9052, 0.3115, 0.9115, 0.276, 0.901, 0.276, 0.901, 0.2865, 0.9115, 0.2865, 0.9052, 0.301, 0.901, 0.301, 0.901, 0.3052, 0.9052, 0.3052, 0.9302, 0.224, 0.9302, 0.202, 0.927, 0.224, 0.6302, 0.649, 0.6302, 0.626, 0.626, 0.626, 0.626, 0.649, 0.349, 0.9115, 0.327, 0.9115, 0.349, 0.9083, 0.649, 0.649, 0.649, 0.626, 0.6448, 0.626, 0.6448, 0.649, 0.6427, 0.649, 0.6427, 0.626, 0.6385, 0.626, 0.6385, 0.649, 0.949, 0.224, 0.949, 0.202, 0.9458, 0.224, 0.9427, 0.224, 0.9427, 0.202, 0.9395, 0.224, 0.6115, 0.649, 0.6115, 0.626, 0.6073, 0.626, 0.6073, 0.649, 0.9115, 0.224, 0.9115, 0.202, 0.9083, 0.224, 0.2115, 0.1323, 0.2073, 0.1323, 0.2073, 0.1365, 0.2115, 0.1365, 0.9052, 0.224, 0.9052, 0.202, 0.902, 0.224, 0.2052, 0.1323, 0.201, 0.1323, 0.201, 0.1365, 0.2052, 0.1365, 0.924, 0.224, 0.924, 0.202, 0.9208, 0.224, 0.6052, 0.649, 0.6052, 0.626, 0.601, 0.626, 0.601, 0.649, 0.326, 0.9073, 0.348, 0.9073, 0.326, 0.9105, 0.2115, 0.126, 0.2073, 0.126, 0.2073, 0.1302, 0.2115, 0.1302, 0.9145, 0.224, 0.9177, 0.202, 0.9177, 0.224, 0.624, 0.649, 0.624, 0.626, 0.6198, 0.626, 0.6198, 0.649, 0.9167, 0.201, 0.9135, 0.223, 0.9135, 0.201, 0.6177, 0.649, 0.6177, 0.626, 0.6135, 0.626, 0.6135, 0.649, 0.224, 0.1135, 0.2135, 0.1135, 0.2135, 0.124, 0.224, 0.124, 0.6365, 0.624, 0.6365, 0.601, 0.6323, 0.601, 0.6323, 0.624, 0.923, 0.201, 0.9198, 0.223, 0.9198, 0.201, 0.6302, 0.624, 0.6302, 0.601, 0.626, 0.601, 0.626, 0.624, 0.9042, 0.201, 0.901, 0.223, 0.901, 0.201, 0.2052, 0.126, 0.201, 0.126, 0.201, 0.1302, 0.2052, 0.1302, 0.224, 0.1323, 0.2198, 0.1323, 0.2198, 0.1365, 0.224, 0.1365, 0.9105, 0.201, 0.9073, 0.223, 0.9073, 0.201, 0.9417, 0.201, 0.9385, 0.223, 0.9385, 0.201, 0.649, 0.624, 0.649, 0.601, 0.6448, 0.601, 0.6448, 0.624, 0.2177, 0.1323, 0.2135, 0.1323, 0.2135, 0.1365, 0.2177, 0.1365, 0.948, 0.201, 0.9448, 0.223, 0.9448, 0.201, 0.9292, 0.201, 0.926, 0.223, 0.926, 0.201, 0.6427, 0.624, 0.6427, 0.601, 0.6385, 0.601, 0.6385, 0.624, 0.2115, 0.1135, 0.201, 0.1135, 0.201, 0.124, 0.2115, 0.124, 0.6115, 0.624, 0.6115, 0.601, 0.6073, 0.601, 0.6073, 0.624, 0.9355, 0.201, 0.9323, 0.223, 0.9323, 0.201, 0.6052, 0.624, 0.6052, 0.601, 0.601, 0.601, 0.601, 0.624, 0.9145, 0.249, 0.9177, 0.227, 0.9177, 0.249, 0.624, 0.624, 0.624, 0.601, 0.6198, 0.601, 0.6198, 0.624, 0.9167, 0.226, 0.9135, 0.248, 0.9135, 0.226, 0.224, 0.126, 0.2198, 0.126, 0.2198, 0.1302, 0.224, 0.1302, 0.9083, 0.249, 0.9115, 0.227, 0.9115, 0.249, 0.2177, 0.126, 0.2135, 0.126, 0.2135, 0.1302, 0.2177, 0.1302, 0.9208, 0.249, 0.924, 0.227, 0.924, 0.249, 0.2115, 0.1448, 0.2073, 0.1448, 0.2073, 0.149, 0.2115, 0.149, 0.923, 0.226, 0.9198, 0.248, 0.9198, 0.226, 0.6177, 0.624, 0.6177, 0.601, 0.6135, 0.601, 0.6135, 0.624, 0.224, 0.101, 0.2135, 0.101, 0.2135, 0.1115, 0.224, 0.1115, 0.6865, 0.649, 0.6865, 0.626, 0.6823, 0.626, 0.6823, 0.649, 0.9052, 0.249, 0.9052, 0.227, 0.902, 0.249, 0.6802, 0.649, 0.6802, 0.626, 0.676, 0.626, 0.676, 0.649, 0.699, 0.649, 0.699, 0.626, 0.6948, 0.626, 0.6948, 0.649, 0.9042, 0.226, 0.901, 0.248, 0.901, 0.226, 0.9073, 0.226, 0.9073, 0.248, 0.9105, 0.226, 0.6927, 0.649, 0.6927, 0.626, 0.6885, 0.626, 0.6885, 0.649, 0.6615, 0.649, 0.6615, 0.626, 0.6573, 0.626, 0.6573, 0.649, 0.6552, 0.649, 0.6552, 0.626, 0.651, 0.626, 0.651, 0.649, 0.674, 0.649, 0.674, 0.626, 0.6698, 0.626, 0.6698, 0.649, 0.6677, 0.649, 0.6677, 0.626, 0.6635, 0.626, 0.6635, 0.649, 0.6865, 0.624, 0.6865, 0.601, 0.6823, 0.601, 0.6823, 0.624, 0.6802, 0.624, 0.6802, 0.601, 0.676, 0.601, 0.676, 0.624, 0.699, 0.624, 0.699, 0.601, 0.6948, 0.601, 0.6948, 0.624, 0.6927, 0.624, 0.6927, 0.601, 0.6885, 0.601, 0.6885, 0.624, 0.6615, 0.624, 0.6615, 0.601, 0.6573, 0.601, 0.6573, 0.624, 0.6552, 0.624, 0.6552, 0.601, 0.651, 0.601, 0.651, 0.624, 0.674, 0.624, 0.674, 0.601, 0.6698, 0.601, 0.6698, 0.624, 0.6677, 0.624, 0.6677, 0.601, 0.6635, 0.601, 0.6635, 0.624, 0.6365, 0.699, 0.6365, 0.676, 0.6323, 0.676, 0.6323, 0.699, 0.6302, 0.699, 0.6302, 0.676, 0.626, 0.676, 0.626, 0.699, 0.649, 0.699, 0.649, 0.676, 0.6448, 0.676, 0.6448, 0.699, 0.6427, 0.699, 0.6427, 0.676, 0.6385, 0.676, 0.6385, 0.699, 0.2052, 0.1448, 0.201, 0.1448, 0.201, 0.149, 0.2052, 0.149, 0.2115, 0.1385, 0.2073, 0.1385, 0.2073, 0.1427, 0.2115, 0.1427, 0.6115, 0.699, 0.6115, 0.676, 0.6073, 0.676, 0.6073, 0.699, 0.2052, 0.1385, 0.201, 0.1385, 0.201, 0.1427, 0.2052, 0.1427, 0.224, 0.1448, 0.2198, 0.1448, 0.2198, 0.149, 0.224, 0.149, 0.2177, 0.1448, 0.2135, 0.1448, 0.2135, 0.149, 0.2177, 0.149, 0.224, 0.1385, 0.2198, 0.1385, 0.2198, 0.1427, 0.224, 0.1427, 0.6052, 0.699, 0.6052, 0.676, 0.601, 0.676, 0.601, 0.699, 0.2177, 0.1385, 0.2135, 0.1385, 0.2135, 0.1427, 0.2177, 0.1427, 0.2365, 0.1073, 0.2323, 0.1073, 0.2323, 0.1115, 0.2365, 0.1115, 0.2302, 0.1073, 0.226, 0.1073, 0.226, 0.1115, 0.2302, 0.1115, 0.2365, 0.101, 0.2323, 0.101, 0.2323, 0.1052, 0.2365, 0.1052, 0.2302, 0.101, 0.226, 0.101, 0.226, 0.1052, 0.2302, 0.1052, 0.249, 0.1073, 0.2448, 0.1073, 0.2448, 0.1115, 0.249, 0.1115, 0.2427, 0.1073, 0.2385, 0.1073, 0.2385, 0.1115, 0.2427, 0.1115, 0.624, 0.699, 0.624, 0.676, 0.6198, 0.676, 0.6198, 0.699, 0.249, 0.101, 0.2448, 0.101, 0.2448, 0.1052, 0.249, 0.1052, 0.2427, 0.101, 0.2385, 0.101, 0.2385, 0.1052, 0.2427, 0.1052, 0.2365, 0.1198, 0.2323, 0.1198, 0.2323, 0.124, 0.2365, 0.124, 0.6177, 0.699, 0.6177, 0.676, 0.6135, 0.676, 0.6135, 0.699, 0.2302, 0.1198, 0.226, 0.1198, 0.226, 0.124, 0.2302, 0.124, 0.2365, 0.1135, 0.2323, 0.1135, 0.2323, 0.1177, 0.2365, 0.1177, 0.2302, 0.1135, 0.226, 0.1135, 0.226, 0.1177, 0.2302, 0.1177, 0.249, 0.1198, 0.2448, 0.1198, 0.2448, 0.124, 0.249, 0.124, 0.6365, 0.651, 0.6323, 0.651, 0.6323, 0.674, 0.6365, 0.674, 0.6302, 0.651, 0.626, 0.651, 0.626, 0.674, 0.6302, 0.674, 0.649, 0.651, 0.6448, 0.651, 0.6448, 0.674, 0.649, 0.674, 0.9052, 0.2885, 0.901, 0.2885, 0.901, 0.299, 0.9052, 0.299, 0.6427, 0.651, 0.6385, 0.651, 0.6385, 0.674, 0.6427, 0.674, 0.6115, 0.651, 0.6073, 0.651, 0.6073, 0.674, 0.6115, 0.674, 0.6052, 0.651, 0.601, 0.651, 0.601, 0.674, 0.6052, 0.674, 0.624, 0.651, 0.6198, 0.651, 0.6198, 0.674, 0.624, 0.674, 0.6177, 0.651, 0.6135, 0.651, 0.6135, 0.674, 0.6177, 0.674, 0.6865, 0.676, 0.6823, 0.676, 0.6823, 0.699, 0.6865, 0.699, 0.2115, 0.101, 0.2073, 0.101, 0.2073, 0.1115, 0.2115, 0.1115, 0.6802, 0.676, 0.676, 0.676, 0.676, 0.699, 0.6802, 0.699, 0.699, 0.676, 0.6948, 0.676, 0.6948, 0.699, 0.699, 0.699, 0.6927, 0.676, 0.6885, 0.676, 0.6885, 0.699, 0.6927, 0.699, 0.6615, 0.676, 0.6573, 0.676, 0.6573, 0.699, 0.6615, 0.699, 0.6552, 0.676, 0.651, 0.676, 0.651, 0.699, 0.6552, 0.699, 0.674, 0.676, 0.6698, 0.676, 0.6698, 0.699, 0.674, 0.699, 0.6677, 0.676, 0.6635, 0.676, 0.6635, 0.699, 0.6677, 0.699, 0.6865, 0.651, 0.6823, 0.651, 0.6823, 0.674, 0.6865, 0.674, 0.6802, 0.651, 0.676, 0.651, 0.676, 0.674, 0.6802, 0.674, 0.699, 0.651, 0.6948, 0.651, 0.6948, 0.674, 0.699, 0.674, 0.6927, 0.651, 0.6885, 0.651, 0.6885, 0.674, 0.6927, 0.674, 0.6615, 0.651, 0.6573, 0.651, 0.6573, 0.674, 0.6615, 0.674, 0.6552, 0.651, 0.651, 0.651, 0.651, 0.674, 0.6552, 0.674, 0.674, 0.651, 0.6698, 0.651, 0.6698, 0.674, 0.674, 0.674, 0.6677, 0.651, 0.6635, 0.651, 0.6635, 0.674, 0.6677, 0.674, 0.2365, 0.926, 0.2323, 0.926, 0.2323, 0.949, 0.2365, 0.949, 0.2302, 0.926, 0.226, 0.926, 0.226, 0.949, 0.2302, 0.949, 0.2427, 0.1198, 0.2385, 0.1198, 0.2385, 0.124, 0.2427, 0.124, 0.249, 0.926, 0.2448, 0.926, 0.2448, 0.949, 0.249, 0.949, 0.2427, 0.926, 0.2385, 0.926, 0.2385, 0.949, 0.2427, 0.949, 0.2115, 0.926, 0.2073, 0.926, 0.2073, 0.949, 0.2115, 0.949, 0.149, 0.201, 0.1385, 0.201, 0.1385, 0.224, 0.149, 0.224, 0.1365, 0.201, 0.126, 0.201, 0.126, 0.224, 0.1365, 0.224, 0.124, 0.226, 0.1135, 0.226, 0.1135, 0.249, 0.124, 0.249, 0.1115, 0.226, 0.101, 0.226, 0.101, 0.249, 0.1115, 0.249, 0.149, 0.226, 0.1385, 0.226, 0.1385, 0.249, 0.149, 0.249, 0.1365, 0.226, 0.126, 0.226, 0.126, 0.249, 0.1365, 0.249, 0.174, 0.951, 0.1635, 0.951, 0.1635, 0.974, 0.174, 0.974, 0.1615, 0.951, 0.151, 0.951, 0.151, 0.974, 0.1615, 0.974, 0.199, 0.951, 0.1885, 0.951, 0.1885, 0.974, 0.199, 0.974, 0.1865, 0.951, 0.176, 0.951, 0.176, 0.974, 0.1865, 0.974, 0.174, 0.976, 0.1635, 0.976, 0.1635, 0.999, 0.174, 0.999, 0.1615, 0.976, 0.151, 0.976, 0.151, 0.999, 0.1615, 0.999, 0.199, 0.976, 0.1885, 0.976, 0.1885, 0.999, 0.199, 0.999, 0.1865, 0.976, 0.176, 0.976, 0.176, 0.999, 0.1865, 0.999, 0.124, 0.951, 0.1135, 0.951, 0.1135, 0.974, 0.124, 0.974, 0.1115, 0.951, 0.101, 0.951, 0.101, 0.974, 0.1115, 0.974, 0.149, 0.951, 0.1385, 0.951, 0.1385, 0.974, 0.149, 0.974, 0.1365, 0.951, 0.126, 0.951, 0.126, 0.974, 0.1365, 0.974, 0.124, 0.976, 0.1135, 0.976, 0.1135, 0.999, 0.124, 0.999, 0.1115, 0.976, 0.101, 0.976, 0.101, 0.999, 0.1115, 0.999, 0.149, 0.976, 0.1385, 0.976, 0.1385, 0.999, 0.149, 0.999, 0.1365, 0.976, 0.126, 0.976, 0.126, 0.999, 0.1365, 0.999, 0.174, 0.901, 0.1635, 0.901, 0.1635, 0.924, 0.174, 0.924, 0.1615, 0.901, 0.151, 0.901, 0.151, 0.924, 0.1615, 0.924, 0.199, 0.901, 0.1885, 0.901, 0.1885, 0.924, 0.199, 0.924, 0.1865, 0.901, 0.176, 0.901, 0.176, 0.924, 0.1865, 0.924, 0.174, 0.926, 0.1635, 0.926, 0.1635, 0.949, 0.174, 0.949, 0.1615, 0.926, 0.151, 0.926, 0.151, 0.949, 0.1615, 0.949, 0.199, 0.926, 0.1885, 0.926, 0.1885, 0.949, 0.199, 0.949, 0.2052, 0.926, 0.201, 0.926, 0.201, 0.949, 0.2052, 0.949, 0.1865, 0.926, 0.176, 0.926, 0.176, 0.949, 0.1865, 0.949, 0.124, 0.901, 0.1135, 0.901, 0.1135, 0.924, 0.124, 0.924, 0.224, 0.926, 0.2198, 0.926, 0.2198, 0.949, 0.224, 0.949, 0.2177, 0.926, 0.2135, 0.926, 0.2135, 0.949, 0.2177, 0.949, 0.249, 0.1135, 0.2448, 0.1135, 0.2448, 0.1177, 0.249, 0.1177, 0.2427, 0.1135, 0.2385, 0.1135, 0.2385, 0.1177, 0.2427, 0.1177, 0.2365, 0.924, 0.2365, 0.901, 0.2323, 0.901, 0.2323, 0.924, 0.2302, 0.901, 0.226, 0.901, 0.226, 0.924, 0.2302, 0.924, 0.324, 0.499, 0.324, 0.451, 0.301, 0.451, 0.301, 0.499, 0.399, 0.499, 0.399, 0.451, 0.376, 0.451, 0.376, 0.499, 0.0115, 0.299, 0.0115, 0.251, 0.001001, 0.251, 0.001001, 0.299, 0.374, 0.499, 0.374, 0.451, 0.351, 0.451, 0.351, 0.499, 0.599, 0.151, 0.551, 0.151, 0.551, 0.199, 0.599, 0.199, 0.549, 0.151, 0.501, 0.151, 0.501, 0.199, 0.549, 0.199, 0.049, 0.299, 0.049, 0.251, 0.0385, 0.251, 0.0385, 0.299, 0.449, 0.449, 0.449, 0.401, 0.426, 0.401, 0.426, 0.449, 0.0365, 0.299, 0.0365, 0.251, 0.026, 0.251, 0.026, 0.299, 0.424, 0.449, 0.424, 0.401, 0.401, 0.401, 0.401, 0.449, 0.499, 0.449, 0.499, 0.401, 0.476, 0.401, 0.476, 0.449, 0.474, 0.449, 0.474, 0.401, 0.451, 0.401, 0.451, 0.449, 0.449, 0.499, 0.449, 0.451, 0.426, 0.451, 0.426, 0.499, 0.249, 0.901, 0.2448, 0.901, 0.2448, 0.924, 0.249, 0.924, 0.2427, 0.901, 0.2385, 0.901, 0.2385, 0.924, 0.2427, 0.924, 0.2115, 0.924, 0.2115, 0.901, 0.2073, 0.901, 0.2073, 0.924, 0.424, 0.499, 0.424, 0.451, 0.401, 0.451, 0.401, 0.499, 0.2865, 0.199, 0.2865, 0.151, 0.2823, 0.151, 0.2823, 0.199, 0.499, 0.499, 0.499, 0.451, 0.476, 0.451, 0.476, 0.499, 0.074, 0.249, 0.074, 0.201, 0.0635, 0.201, 0.0635, 0.249, 0.474, 0.499, 0.474, 0.451, 0.451, 0.451, 0.451, 0.499, 0.549, 0.049, 0.549, 0.001001, 0.526, 0.001001, 0.526, 0.049, 0.524, 0.049, 0.524, 0.001001, 0.501, 0.001001, 0.501, 0.049, 0.599, 0.049, 0.599, 0.001001, 0.576, 0.001001, 0.576, 0.049, 0.0615, 0.249, 0.0615, 0.201, 0.051, 0.201, 0.051, 0.249, 0.574, 0.049, 0.574, 0.001001, 0.551, 0.001001, 0.551, 0.049, 0.099, 0.249, 0.099, 0.201, 0.0885, 0.201, 0.0885, 0.249, 0.549, 0.099, 0.549, 0.051, 0.526, 0.051, 0.526, 0.099, 0.524, 0.099, 0.524, 0.051, 0.501, 0.051, 0.501, 0.099, 0.2052, 0.901, 0.201, 0.901, 0.201, 0.924, 0.2052, 0.924, 0.224, 0.901, 0.2198, 0.901, 0.2198, 0.924, 0.224, 0.924, 0.2177, 0.901, 0.2135, 0.901, 0.2135, 0.924, 0.2177, 0.924, 0.9365, 0.249, 0.9365, 0.226, 0.9323, 0.226, 0.9323, 0.249, 0.9302, 0.226, 0.926, 0.226, 0.926, 0.249, 0.9302, 0.249, 0.599, 0.099, 0.599, 0.051, 0.576, 0.051, 0.576, 0.099, 0.574, 0.099, 0.574, 0.051, 0.551, 0.051, 0.551, 0.099, 0.0865, 0.249, 0.0865, 0.201, 0.076, 0.201, 0.076, 0.249, 0.049, 0.549, 0.049, 0.501, 0.026, 0.501, 0.026, 0.549, 0.024, 0.249, 0.024, 0.201, 0.0135, 0.201, 0.0135, 0.249, 0.024, 0.549, 0.024, 0.501, 0.001001, 0.501, 0.001001, 0.549, 0.099, 0.549, 0.099, 0.501, 0.076, 0.501, 0.076, 0.549, 0.074, 0.549, 0.074, 0.501, 0.051, 0.501, 0.051, 0.549, 0.049, 0.599, 0.049, 0.551, 0.026, 0.551, 0.026, 0.599, 0.024, 0.599, 0.024, 0.551, 0.001001, 0.551, 0.001001, 0.599, 0.099, 0.599, 0.099, 0.551, 0.076, 0.551, 0.076, 0.599, 0.0115, 0.249, 0.0115, 0.201, 0.001001, 0.201, 0.001001, 0.249, 0.074, 0.599, 0.074, 0.551, 0.051, 0.551, 0.051, 0.599, 0.1115, 0.901, 0.101, 0.901, 0.101, 0.924, 0.1115, 0.924, 0.2052, 0.101, 0.201, 0.101, 0.201, 0.1115, 0.2052, 0.1115, 0.949, 0.249, 0.949, 0.226, 0.9448, 0.226, 0.9448, 0.249, 0.9427, 0.226, 0.9385, 0.226, 0.9385, 0.249, 0.9427, 0.249, 0.049, 0.249, 0.049, 0.201, 0.0385, 0.201, 0.0385, 0.249, 0.2802, 0.199, 0.2802, 0.151, 0.276, 0.151, 0.276, 0.199, 0.549, 0.149, 0.549, 0.101, 0.526, 0.101, 0.526, 0.149, 0.524, 0.149, 0.524, 0.101, 0.501, 0.101, 0.501, 0.149, 0.599, 0.149, 0.599, 0.101, 0.576, 0.101, 0.576, 0.149, 0.299, 0.199, 0.299, 0.151, 0.2948, 0.151, 0.2948, 0.199, 0.574, 0.149, 0.574, 0.101, 0.551, 0.101, 0.551, 0.149, 0.2927, 0.199, 0.2927, 0.151, 0.2885, 0.151, 0.2885, 0.199, 0.0365, 0.249, 0.0365, 0.201, 0.026, 0.201, 0.026, 0.249, 0.274, 0.099, 0.274, 0.051, 0.2635, 0.051, 0.2635, 0.099, 0.2615, 0.099, 0.2615, 0.051, 0.251, 0.051, 0.251, 0.099, 0.299, 0.099, 0.299, 0.051, 0.2885, 0.051, 0.2885, 0.099, 0.2865, 0.099, 0.2865, 0.051, 0.276, 0.051, 0.276, 0.099])
me_sphere_001.materials.append(mat_wholemat)
me_sphere_001.use_remesh_preserve_volume = False
me_sphere_001.use_remesh_preserve_attributes = False
me_sphere_001.use_mirror_vertex_groups = False
me_sphere_001.update()

# ---- objects
ob_lamp_001 = bpy.data.objects.new('Lamp.001', light_lamp_001)
ob_sphere = bpy.data.objects.new('Sphere', me_sphere_001)
ob_lamp = bpy.data.objects.new('Lamp', light_lamp)
ob_camera = bpy.data.objects.new('Camera', cam_camera)

# ---- transforms, parenting, visibility, modifiers, constraints
ob_lamp_001.location = (4.076, -5.778, -3.649)
ob_lamp_001.rotation_euler = (-2.238, -0.7203, 4.315)
ob_lamp_001.lock_rotations_4d = False
ob_lamp_001.empty_display_type = 'ARROWS'
ob_lamp_001.color = (0.0, 0.0, 0.0, 0.0)
ob_lamp_001.lineart.crease_threshold = 0.0
ob_sphere.location = (0.0, 0.0, 0.0)
ob_sphere.lineart.crease_threshold = 0.0
ob_lamp.location = (4.076, 2.962, 5.586)
ob_lamp.rotation_euler = (0.6929, 0.1928, 1.872)
ob_lamp.lock_rotations_4d = False
ob_lamp.empty_display_type = 'ARROWS'
ob_lamp.color = (0.0, 0.0, 0.0, 0.0)
ob_lamp.lineart.crease_threshold = 0.0
ob_camera.location = (3.585, -2.619, 4.407)
ob_camera.rotation_euler = (0.7803, 0.008926, 0.8963)
ob_camera.lock_rotations_4d = False
ob_camera.empty_display_type = 'ARROWS'
ob_camera.color = (0.0, 0.0, 0.0, 0.0)
ob_camera.display_type = 'WIRE'
ob_camera.lineart.crease_threshold = 0.0

# ---- collection membership
col_collection_1.objects.link(ob_lamp_001)
col_collection_1.objects.link(ob_sphere)
col_collection_1.objects.link(ob_lamp)
col_collection_1.objects.link(ob_camera)

# ---- scene / render settings (as saved in the file)
scene.camera = ob_camera
scene.frame_start = 1; scene.frame_end = 250; scene.frame_set(1)
scene.render.engine = 'CYCLES'
scene.render.resolution_percentage = 50
scene.render.dither_intensity = 0.0
scene.cycles.use_denoising = False
scene.cycles.samples = 128
scene.cycles.sampling_pattern = 'TABULATED_SOBOL'
scene.cycles.light_sampling_threshold = 0.0
scene.cycles.use_adaptive_sampling = False
scene.cycles.use_light_tree = False
scene.cycles.blur_glossy = 0.0
scene.cycles.sample_clamp_indirect = 0.0
scene.view_settings.view_transform = 'Standard'
bpy.context.view_layer.update()
